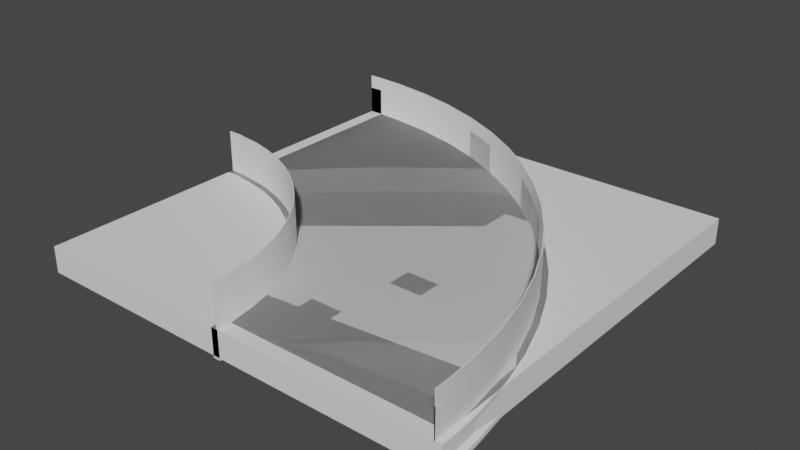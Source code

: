 # Source: TransportPowerTurn5ft.blend  (saved by Blender 3.1.7; exported with 4.5.12 LTS)
import bpy
from mathutils import Matrix  # noqa: F401  (used for matrix-valued properties, if any)

bpy.ops.wm.read_factory_settings(use_empty=True)
scene = bpy.context.scene
scene.name = 'Scene'

# ---- collections
col_collection = bpy.data.collections.new('Collection'); scene.collection.children.link(col_collection)

# ---- node groups
ng_auto_smooth = bpy.data.node_groups.new('Auto Smooth', 'GeometryNodeTree')
_s = ng_auto_smooth.interface.new_socket(name='Geometry', in_out='OUTPUT', socket_type='NodeSocketGeometry')
_s = ng_auto_smooth.interface.new_socket(name='Geometry', in_out='INPUT', socket_type='NodeSocketGeometry')
_s = ng_auto_smooth.interface.new_socket(name='Angle', in_out='INPUT', socket_type='NodeSocketFloat')
_s.subtype = 'ANGLE'
_s.min_value = 0.0
_s.max_value = 3.142
ng_auto_smooth.is_modifier = True
_N = ng_auto_smooth.nodes; _L = ng_auto_smooth.links
n0 = _N.new('NodeGroupOutput'); n0.name = 'Group Output'; n0.location = (480, -100)
n1 = _N.new('NodeGroupInput'); n1.name = 'Group Input'; n1.location = (-420, -300)
n2 = _N.new('NodeGroupInput'); n2.name = 'Group Input.001'; n2.location = (-60, -100)
n3 = _N.new('GeometryNodeSetShadeSmooth'); n3.name = 'Set Shade Smooth'; n3.location = (120, -100)
n3.domain = 'EDGE'
n4 = _N.new('GeometryNodeSetShadeSmooth'); n4.name = 'Set Shade Smooth.001'; n4.location = (300, -100)
n5 = _N.new('GeometryNodeInputMeshEdgeAngle'); n5.name = 'Edge Angle'; n5.location = (-420, -220)
n6 = _N.new('GeometryNodeInputEdgeSmooth'); n6.name = 'Is Edge Smooth'; n6.location = (-60, -160)
n7 = _N.new('GeometryNodeInputShadeSmooth'); n7.name = 'Is Face Smooth'; n7.location = (-240, -340)
n8 = _N.new('FunctionNodeBooleanMath'); n8.name = 'Boolean Math'; n8.location = (-60, -220)
n9 = _N.new('FunctionNodeCompare'); n9.name = 'Compare'; n9.location = (-240, -180)
n9.operation = 'LESS_EQUAL'
_L.new(n5.outputs[0], n9.inputs[0])
_L.new(n4.outputs[0], n0.inputs[0])
_L.new(n1.outputs[1], n9.inputs[1])
_L.new(n9.outputs[0], n8.inputs[0])
_L.new(n7.outputs[0], n8.inputs[1])
_L.new(n2.outputs[0], n3.inputs[0])
_L.new(n6.outputs[0], n3.inputs[1])
_L.new(n3.outputs[0], n4.inputs[0])
_L.new(n8.outputs[0], n3.inputs[2])
n0.is_active_output = True

# ---- world
world_world = bpy.data.worlds.new('World'); scene.world = world_world
world_world.use_nodes = True; world_world.node_tree.nodes.clear()
_N = world_world.node_tree.nodes; _L = world_world.node_tree.links
n0 = _N.new('ShaderNodeOutputWorld'); n0.name = 'World Output'; n0.location = (300, 300)
n1 = _N.new('ShaderNodeBackground'); n1.name = 'Background'; n1.location = (10, 300)
n1.inputs[0].default_value = (0.05088, 0.05088, 0.05088, 1.0)
_L.new(n1.outputs[0], n0.inputs[0])
n0.is_active_output = True
world_world.color = (0.05088, 0.05088, 0.05088)
world_world.use_sun_shadow = False
world_world.sun_shadow_jitter_overblur = 0.0

# ---- meshes
me_cylinder_001 = bpy.data.meshes.new('Cylinder.001')
me_cylinder_001.from_pydata([(0.1001, 1.524, -0.2032), (0.1001, 1.524, 7.451e-08), (0.1492, 1.515, -0.2032), (0.1492, 1.515, 9.686e-08), (0.297, 1.493, -0.2032), (0.297, 1.493, 9.686e-08), (0.4419, 1.457, -0.2032), (0.4419, 1.457, 9.686e-08), (0.5825, 1.406, -0.2032), (0.5825, 1.406, 9.686e-08), (0.7175, 1.342, -0.2032), (0.7175, 1.342, 9.686e-08), (0.8457, 1.266, -0.2032), (0.8457, 1.266, 9.686e-08), (0.9656, 1.177, -0.2032), (0.9656, 1.177, 9.686e-08), (1.076, 1.076, -0.2032), (1.076, 1.076, 9.686e-08), (1.177, 0.9656, -0.2032), (1.177, 0.9656, 9.686e-08), (1.266, 0.8457, -0.2032), (1.266, 0.8457, 9.686e-08), (1.342, 0.7175, -0.2032), (1.342, 0.7175, 9.686e-08), (1.406, 0.5825, -0.2032), (1.406, 0.5825, 9.686e-08), (1.457, 0.4419, -0.2032), (1.457, 0.4419, 9.686e-08), (1.493, 0.297, -0.2032), (1.493, 0.297, 9.686e-08), (1.515, 0.1492, -0.2032), (1.515, 0.1492, 9.686e-08), (1.522, 0.1001, -0.2032), (1.522, 0.1001, 1.043e-07), (0.1001, 3.048, -0.2032), (0.2988, 3.033, -0.2032), (0.2988, 3.033, 9.686e-08), (0.1001, 3.048, 1.192e-07), (0.5946, 2.989, -0.2032), (0.5946, 2.989, 9.686e-08), (0.8848, 2.917, -0.2032), (0.8848, 2.917, 9.686e-08), (1.166, 2.816, -0.2032), (1.166, 2.816, 9.686e-08), (1.437, 2.688, -0.2032), (1.437, 2.688, 9.686e-08), (1.693, 2.534, -0.2032), (1.693, 2.534, 9.686e-08), (1.934, 2.356, -0.2032), (1.934, 2.356, 9.686e-08), (2.155, 2.155, -0.2032), (2.155, 2.155, 9.686e-08), (2.356, 1.934, -0.2032), (2.356, 1.934, 9.686e-08), (2.534, 1.693, -0.2032), (2.534, 1.693, 9.686e-08), (2.688, 1.437, -0.2032), (2.688, 1.437, 9.686e-08), (2.816, 1.166, -0.2032), (2.816, 1.166, 9.686e-08), (2.917, 0.8848, -0.2032), (2.917, 0.8848, 9.686e-08), (2.989, 0.5946, -0.2032), (2.989, 0.5946, 9.686e-08), (3.033, 0.2988, -0.2032), (3.033, 0.2988, 9.686e-08), (3.048, 0.1001, -0.2032), (3.048, 0.1001, 8.196e-08), (0.06531, 3.048, -0.1971), (0.06531, 1.524, -0.1971), (0.03475, 3.048, -0.1794), (0.03475, 1.524, -0.1794), (0.01207, 3.048, -0.1524), (0.01207, 1.524, -0.1524), (3.003e-06, 3.048, -0.1192), (3.003e-06, 1.524, -0.1192), (3.01e-06, 3.048, -0.08396), (3.01e-06, 1.524, -0.08396), (0.01207, 3.048, -0.0508), (0.01207, 1.524, -0.0508), (0.03475, 3.048, -0.02377), (0.03475, 1.524, -0.02377), (0.06531, 3.048, -0.006127), (0.06531, 1.524, -0.006127), (1.522, 0.06531, -0.1971), (3.048, 0.06531, -0.1971), (1.522, 0.03475, -0.1794), (3.048, 0.03475, -0.1794), (1.522, 0.01207, -0.1524), (3.048, 0.01207, -0.1524), (1.522, 3.401e-06, -0.1192), (3.048, 3.461e-06, -0.1192), (1.522, 3.401e-06, -0.08396), (3.048, 3.461e-06, -0.08396), (1.522, 0.01207, -0.0508), (3.048, 0.01207, -0.0508), (1.522, 0.03475, -0.02377), (3.048, 0.03475, -0.02377), (1.522, 0.06531, -0.006127), (3.048, 0.06531, -0.006127)], [], [(2, 0, 34, 35), (1, 3, 36, 37), (4, 2, 35, 38), (3, 5, 39, 36), (6, 4, 38, 40), (5, 7, 41, 39), (8, 6, 40, 42), (7, 9, 43, 41), (10, 8, 42, 44), (9, 11, 45, 43), (12, 10, 44, 46), (11, 13, 47, 45), (14, 12, 46, 48), (13, 15, 49, 47), (16, 14, 48, 50), (15, 17, 51, 49), (18, 16, 50, 52), (17, 19, 53, 51), (20, 18, 52, 54), (19, 21, 55, 53), (22, 20, 54, 56), (21, 23, 57, 55), (24, 22, 56, 58), (23, 25, 59, 57), (26, 24, 58, 60), (25, 27, 61, 59), (28, 26, 60, 62), (27, 29, 63, 61), (30, 28, 62, 64), (29, 31, 65, 63), (32, 30, 64, 66), (31, 33, 67, 65), (34, 0, 69, 68), (68, 69, 71, 70), (70, 71, 73, 72), (72, 73, 75, 74), (74, 75, 77, 76), (76, 77, 79, 78), (78, 79, 81, 80), (80, 81, 83, 82), (82, 83, 1, 37), (32, 66, 85, 84), (84, 85, 87, 86), (86, 87, 89, 88), (88, 89, 91, 90), (90, 91, 93, 92), (92, 93, 95, 94), (94, 95, 97, 96), (96, 97, 99, 98), (98, 99, 67, 33)])
me_cylinder_001.polygons.foreach_set('use_smooth', [True] * 50)
_uv = me_cylinder_001.uv_layers.new(name='UVMap')
_uv.uv.foreach_set('vector', [1.0, 0.3, 1.0, 0.32, 0.0, 0.32, 0.0, 0.3, 1.0, 0.5, 1.0, 0.52, 0.0, 0.52, 7.128e-05, 0.5, 1.0, 0.28, 1.0, 0.3, 0.0, 0.3, 0.0, 0.28, 1.0, 0.52, 1.0, 0.54, 0.0, 0.54, 0.0, 0.52, 1.0, 0.26, 1.0, 0.28, 0.0, 0.28, 0.0, 0.26, 1.0, 0.54, 1.0, 0.56, 0.0, 0.56, 0.0, 0.54, 1.0, 0.24, 1.0, 0.26, 0.0, 0.26, 0.0, 0.24, 1.0, 0.56, 1.0, 0.58, 0.0, 0.58, 0.0, 0.56, 1.0, 0.22, 1.0, 0.24, 0.0, 0.24, 0.0, 0.22, 1.0, 0.58, 1.0, 0.6, 0.0, 0.6, 0.0, 0.58, 1.0, 0.2, 1.0, 0.22, 0.0, 0.22, 0.0, 0.2, 1.0, 0.6, 1.0, 0.62, 0.0, 0.62, 0.0, 0.6, 1.0, 0.18, 1.0, 0.2, 0.0, 0.2, 0.0, 0.18, 1.0, 0.62, 1.0, 0.64, 0.0, 0.64, 0.0, 0.62, 1.0, 0.16, 1.0, 0.18, 0.0, 0.18, 0.0, 0.16, 1.0, 0.64, 1.0, 0.66, 0.0, 0.66, 0.0, 0.64, 1.0, 0.14, 1.0, 0.16, 0.0, 0.16, 0.0, 0.14, 1.0, 0.66, 1.0, 0.68, 0.0, 0.68, 0.0, 0.66, 1.0, 0.12, 1.0, 0.14, 0.0, 0.14, 0.0, 0.12, 1.0, 0.68, 1.0, 0.7, 0.0, 0.7, 0.0, 0.68, 1.0, 0.1, 1.0, 0.12, 0.0, 0.12, 0.0, 0.1, 1.0, 0.7, 1.0, 0.72, 0.0, 0.72, 0.0, 0.7, 1.0, 0.08, 1.0, 0.1, 0.0, 0.1, 0.0, 0.08, 1.0, 0.72, 1.0, 0.74, 0.0, 0.74, 0.0, 0.72, 1.0, 0.06, 1.0, 0.08, 0.0, 0.08, 0.0, 0.06, 1.0, 0.74, 1.0, 0.76, 0.0, 0.76, 0.0, 0.74, 1.0, 0.04, 1.0, 0.06, 0.0, 0.06, 0.0, 0.04, 1.0, 0.76, 1.0, 0.78, 0.0, 0.78, 0.0, 0.76, 1.0, 0.02, 1.0, 0.04, 0.0, 0.04, 0.0, 0.02, 1.0, 0.78, 1.0, 0.8, 0.0, 0.8, 0.0, 0.78, 1.0, 0.0, 1.0, 0.02, 0.0, 0.02, 0.0, 0.0, 1.0, 0.8, 1.0, 0.82, 0.0, 0.82, 0.0, 0.8, 0.0, 0.32, 1.0, 0.32, 1.0, 0.34, 0.0, 0.34, 0.0, 0.34, 1.0, 0.34, 1.0, 0.36, 0.0, 0.36, 0.0, 0.36, 1.0, 0.36, 1.0, 0.38, 0.0, 0.38, 0.0, 0.38, 1.0, 0.38, 1.0, 0.4, 0.0, 0.4, 0.0, 0.4, 1.0, 0.4, 1.0, 0.42, 0.0, 0.42, 0.0, 0.42, 1.0, 0.42, 1.0, 0.44, 0.0, 0.44, 0.0, 0.44, 1.0, 0.44, 1.0, 0.46, 0.0, 0.46, 0.0, 0.46, 1.0, 0.46, 1.0, 0.48, 0.0, 0.48, 0.0, 0.48, 1.0, 0.48, 1.0, 0.5, 7.128e-05, 0.5, 1.0, 1.0, 0.0, 1.0, 0.0, 0.98, 1.0, 0.98, 1.0, 0.98, 0.0, 0.98, 0.0, 0.96, 1.0, 0.96, 1.0, 0.96, 0.0, 0.96, 0.0, 0.94, 1.0, 0.94, 1.0, 0.94, 0.0, 0.94, 0.0, 0.92, 1.0, 0.92, 1.0, 0.92, 0.0, 0.92, 0.0, 0.9, 1.0, 0.9, 1.0, 0.9, 0.0, 0.9, 0.0, 0.88, 1.0, 0.88, 1.0, 0.88, 0.0, 0.88, 0.0, 0.86, 1.0, 0.86, 1.0, 0.86, 0.0, 0.86, 0.0, 0.84, 1.0, 0.84, 1.0, 0.84, 0.0, 0.84, 0.0, 0.82, 1.0, 0.82])
me_cylinder_001.use_remesh_fix_poles = True
me_cylinder_001.use_remesh_preserve_attributes = False
me_cylinder_001.update()
me_cylinder_003 = bpy.data.meshes.new('Cylinder.003')
me_cylinder_003.from_pydata([(0.05331, 1.525, -0.2032), (0.05331, 1.525, -0.001465), (0.5907, 1.426, -0.2032), (0.5907, 1.426, -0.001465), (1.091, 1.091, -0.2032), (1.091, 1.091, -0.001465), (1.426, 0.5907, -0.2032), (1.426, 0.5907, -0.001465), (1.529, 0.05807, -0.2032), (1.529, 0.05807, -0.001465), (0.05331, 3.044, -0.2032), (1.166, 2.816, -0.2032), (1.166, 2.816, -0.001465), (0.05331, 3.044, -0.001465), (2.155, 2.155, -0.2032), (2.155, 2.155, -0.001465), (2.816, 1.166, -0.2032), (2.816, 1.166, -0.001465), (3.041, 0.05807, -0.2032), (3.041, 0.05807, -0.001465)], [], [(10, 13, 12, 11), (11, 12, 15, 14), (14, 15, 17, 16), (16, 17, 19, 18), (2, 0, 10, 11), (1, 3, 12, 13), (4, 2, 11, 14), (3, 5, 15, 12), (6, 4, 14, 16), (5, 7, 17, 15), (8, 6, 16, 18), (7, 9, 19, 17), (13, 10, 0, 1), (0, 2, 3, 1), (2, 4, 5, 3), (4, 6, 7, 5), (6, 8, 9, 7), (19, 9, 8, 18)])
_uv = me_cylinder_003.uv_layers.new(name='UVMap')
_uv.uv.foreach_set('vector', [1.0, 0.5, 1.0, 1.0, 0.9375, 1.0, 0.9375, 0.5, 0.9375, 0.5, 0.9375, 1.0, 0.875, 1.0, 0.875, 0.5, 0.875, 0.5, 0.875, 1.0, 0.8125, 1.0, 0.8125, 0.5, 0.8125, 0.5, 0.8125, 1.0, 0.75, 1.0, 0.75, 0.5, 0.7965, 0.3623, 0.75, 0.3715, 0.75, 0.49, 0.8418, 0.4717, 0.25, 0.3715, 0.2965, 0.3623, 0.3418, 0.4717, 0.25, 0.49, 0.8359, 0.3359, 0.7965, 0.3623, 0.8418, 0.4717, 0.9197, 0.4197, 0.2965, 0.3623, 0.3359, 0.3359, 0.4197, 0.4197, 0.3418, 0.4717, 0.8623, 0.2965, 0.8359, 0.3359, 0.9197, 0.4197, 0.9717, 0.3418, 0.3359, 0.3359, 0.3623, 0.2965, 0.4717, 0.3418, 0.4197, 0.4197, 0.8715, 0.25, 0.8623, 0.2965, 0.9717, 0.3418, 0.99, 0.25, 0.3623, 0.2965, 0.3715, 0.25, 0.49, 0.25, 0.4717, 0.3418, 0.25, 0.49, 0.75, 0.49, 0.75, 0.3715, 0.25, 0.3715, 0.75, 0.3715, 0.7965, 0.3623, 0.2965, 0.3623, 0.25, 0.3715, 0.7965, 0.3623, 0.8359, 0.3359, 0.3359, 0.3359, 0.2965, 0.3623, 0.8359, 0.3359, 0.8623, 0.2965, 0.3623, 0.2965, 0.3359, 0.3359, 0.8623, 0.2965, 0.8715, 0.25, 0.3715, 0.25, 0.3623, 0.2965, 0.49, 0.25, 0.3715, 0.25, 0.8715, 0.25, 0.99, 0.25])
me_cylinder_003.use_remesh_fix_poles = True
me_cylinder_003.use_remesh_preserve_attributes = False
me_cylinder_003.update()
me_cylinder_002 = bpy.data.meshes.new('Cylinder.002')
me_cylinder_002.from_pydata([(0.1001, 1.523, 7.45e-08), (0.1001, 1.523, 0.2032), (0.1492, 1.515, 1.043e-07), (0.1492, 1.515, 0.2032), (0.2969, 1.493, 1.043e-07), (0.2969, 1.493, 0.2032), (0.4418, 1.457, 1.043e-07), (0.4418, 1.457, 0.2032), (0.5825, 1.406, 1.043e-07), (0.5825, 1.406, 0.2032), (0.7175, 1.342, 1.043e-07), (0.7175, 1.342, 0.2032), (0.8456, 1.266, 1.043e-07), (0.8456, 1.266, 0.2032), (0.9656, 1.177, 1.043e-07), (0.9656, 1.177, 0.2032), (1.076, 1.076, 1.043e-07), (1.076, 1.076, 0.2032), (1.177, 0.9656, 1.043e-07), (1.177, 0.9656, 0.2032), (1.266, 0.8456, 1.043e-07), (1.266, 0.8456, 0.2032), (1.342, 0.7175, 1.043e-07), (1.342, 0.7175, 0.2032), (1.406, 0.5825, 1.043e-07), (1.406, 0.5825, 0.2032), (1.457, 0.4418, 1.043e-07), (1.457, 0.4418, 0.2032), (1.493, 0.2969, 1.043e-07), (1.493, 0.2969, 0.2032), (1.515, 0.1492, 1.043e-07), (1.515, 0.1492, 0.2032), (1.522, 0.1001, 1.043e-07), (1.522, 0.1001, 0.2032), (-3.725e-09, 1.523, 7.45e-08), (3.725e-09, 1.523, 0.2032), (1.522, 0.0, 1.043e-07), (1.522, 0.0, 0.2032), (0.1006, 1.53, 6.804e-08), (0.1006, 1.53, 0.2032), (0.1502, 1.521, 9.651e-08), (0.1502, 1.521, 0.2032), (0.2982, 1.499, 1.012e-07), (0.2982, 1.499, 0.2032), (0.4437, 1.463, 1.027e-07), (0.4437, 1.463, 0.2032), (0.5849, 1.412, 1.059e-07), (0.5849, 1.412, 0.2032), (0.7205, 1.348, 1.074e-07), (0.7205, 1.348, 0.2032), (0.8491, 1.271, 1.027e-07), (0.8491, 1.271, 0.2032), (0.9696, 1.181, 9.962e-08), (0.9696, 1.181, 0.2032), (1.081, 1.081, 9.884e-08), (1.081, 1.081, 0.2032), (1.181, 0.9696, 1.027e-07), (1.181, 0.9696, 0.2032), (1.271, 0.8491, 1.07e-07), (1.271, 0.8491, 0.2032), (1.348, 0.7205, 1.074e-07), (1.348, 0.7205, 0.2032), (1.412, 0.5849, 1.068e-07), (1.412, 0.5849, 0.2032), (1.463, 0.4437, 1.068e-07), (1.463, 0.4437, 0.2032), (1.499, 0.2982, 1.055e-07), (1.499, 0.2982, 0.2032), (1.521, 0.1501, 1.043e-07), (1.521, 0.1501, 0.2032), (1.529, 0.1005, 1.043e-07), (1.529, 0.1005, 0.2032), (1.479e-05, 1.53, 7.096e-08), (1.479e-05, 1.53, 0.2032), (1.528, -1.703e-05, 1.043e-07), (1.528, -1.703e-05, 0.2032)], [], [(26, 28, 29, 27), (20, 22, 23, 21), (14, 16, 17, 15), (9, 8, 10, 11), (0, 2, 3, 1), (2, 4, 5, 3), (30, 32, 33, 31), (28, 30, 31, 29), (24, 26, 27, 25), (22, 24, 25, 23), (18, 20, 21, 19), (16, 18, 19, 17), (12, 14, 15, 13), (10, 12, 13, 11), (9, 7, 6, 8), (4, 6, 7, 5), (0, 1, 35, 34), (33, 32, 36, 37), (64, 65, 67, 66), (58, 59, 61, 60), (52, 53, 55, 54), (47, 49, 48, 46), (38, 39, 41, 40), (40, 41, 43, 42), (68, 69, 71, 70), (66, 67, 69, 68), (62, 63, 65, 64), (60, 61, 63, 62), (56, 57, 59, 58), (54, 55, 57, 56), (50, 51, 53, 52), (48, 49, 51, 50), (47, 46, 44, 45), (42, 43, 45, 44), (38, 72, 73, 39), (71, 75, 74, 70), (1, 3, 41, 39), (3, 5, 43, 41), (5, 7, 45, 43), (7, 9, 47, 45), (9, 11, 49, 47), (11, 13, 51, 49), (13, 15, 53, 51), (15, 17, 55, 53), (17, 19, 57, 55), (19, 21, 59, 57), (21, 23, 61, 59), (23, 25, 63, 61), (25, 27, 65, 63), (27, 29, 67, 65), (29, 31, 69, 67), (31, 33, 71, 69), (34, 35, 73, 72), (35, 1, 39, 73), (37, 36, 74, 75), (33, 37, 75, 71)])
me_cylinder_002.polygons.foreach_set('use_smooth', [True] * 56)
_uv = me_cylinder_002.uv_layers.new(name='UVMap')
_uv.uv.foreach_set('vector', [0.8647, 0.2848, 0.8676, 0.2734, 0.3676, 0.2734, 0.3647, 0.2848, 0.8497, 0.3166, 0.8557, 0.3065, 0.3557, 0.3065, 0.3497, 0.3166, 0.826, 0.3426, 0.8348, 0.3348, 0.3348, 0.3348, 0.326, 0.3426, 0.2959, 0.3607, 0.7959, 0.3607, 0.8065, 0.3557, 0.3065, 0.3557, 0.75, 0.3699, 0.7617, 0.3693, 0.2617, 0.3693, 0.25, 0.3699, 0.7617, 0.3693, 0.7734, 0.3676, 0.2734, 0.3676, 0.2617, 0.3693, 0.8693, 0.2617, 0.8699, 0.25, 0.3699, 0.25, 0.3693, 0.2617, 0.8676, 0.2734, 0.8693, 0.2617, 0.3693, 0.2617, 0.3676, 0.2734, 0.8607, 0.2959, 0.8647, 0.2848, 0.3647, 0.2848, 0.3607, 0.2959, 0.8557, 0.3065, 0.8607, 0.2959, 0.3607, 0.2959, 0.3557, 0.3065, 0.8426, 0.326, 0.8497, 0.3166, 0.3497, 0.3166, 0.3426, 0.326, 0.8348, 0.3348, 0.8426, 0.326, 0.3426, 0.326, 0.3348, 0.3348, 0.8166, 0.3497, 0.826, 0.3426, 0.326, 0.3426, 0.3166, 0.3497, 0.8065, 0.3557, 0.8166, 0.3497, 0.3166, 0.3497, 0.3065, 0.3557, 0.2959, 0.3607, 0.2848, 0.3647, 0.7848, 0.3647, 0.7959, 0.3607, 0.7734, 0.3676, 0.7848, 0.3647, 0.2848, 0.3647, 0.2734, 0.3676, 0.75, 0.3699, 0.25, 0.3699, 0.25, 0.3699, 0.75, 0.3699, 0.3699, 0.25, 0.8699, 0.25, 0.8699, 0.25, 0.3699, 0.25, 0.8647, 0.2848, 0.3647, 0.2848, 0.3676, 0.2734, 0.8676, 0.2734, 0.8497, 0.3166, 0.3497, 0.3166, 0.3557, 0.3065, 0.8557, 0.3065, 0.826, 0.3426, 0.326, 0.3426, 0.3348, 0.3348, 0.8348, 0.3348, 0.2959, 0.3607, 0.3065, 0.3557, 0.8065, 0.3557, 0.7959, 0.3607, 0.75, 0.3699, 0.25, 0.3699, 0.2617, 0.3693, 0.7617, 0.3693, 0.7617, 0.3693, 0.2617, 0.3693, 0.2734, 0.3676, 0.7734, 0.3676, 0.8693, 0.2617, 0.3693, 0.2617, 0.3699, 0.25, 0.8699, 0.25, 0.8676, 0.2734, 0.3676, 0.2734, 0.3693, 0.2617, 0.8693, 0.2617, 0.8607, 0.2959, 0.3607, 0.2959, 0.3647, 0.2848, 0.8647, 0.2848, 0.8557, 0.3065, 0.3557, 0.3065, 0.3607, 0.2959, 0.8607, 0.2959, 0.8426, 0.326, 0.3426, 0.326, 0.3497, 0.3166, 0.8497, 0.3166, 0.8348, 0.3348, 0.3348, 0.3348, 0.3426, 0.326, 0.8426, 0.326, 0.8166, 0.3497, 0.3166, 0.3497, 0.326, 0.3426, 0.826, 0.3426, 0.8065, 0.3557, 0.3065, 0.3557, 0.3166, 0.3497, 0.8166, 0.3497, 0.2959, 0.3607, 0.7959, 0.3607, 0.7848, 0.3647, 0.2848, 0.3647, 0.7734, 0.3676, 0.2734, 0.3676, 0.2848, 0.3647, 0.7848, 0.3647, 0.75, 0.3699, 0.75, 0.3699, 0.25, 0.3699, 0.25, 0.3699, 0.3699, 0.25, 0.3699, 0.25, 0.8699, 0.25, 0.8699, 0.25, 0.25, 0.3699, 0.2617, 0.3693, 0.2617, 0.3693, 0.25, 0.3699, 0.2617, 0.3693, 0.2734, 0.3676, 0.2734, 0.3676, 0.2617, 0.3693, 0.2734, 0.3676, 0.2848, 0.3647, 0.2848, 0.3647, 0.2734, 0.3676, 0.2848, 0.3647, 0.2959, 0.3607, 0.2959, 0.3607, 0.2848, 0.3647, 0.2959, 0.3607, 0.3065, 0.3557, 0.3065, 0.3557, 0.2959, 0.3607, 0.3065, 0.3557, 0.3166, 0.3497, 0.3166, 0.3497, 0.3065, 0.3557, 0.3166, 0.3497, 0.326, 0.3426, 0.326, 0.3426, 0.3166, 0.3497, 0.326, 0.3426, 0.3348, 0.3348, 0.3348, 0.3348, 0.326, 0.3426, 0.3348, 0.3348, 0.3426, 0.326, 0.3426, 0.326, 0.3348, 0.3348, 0.3426, 0.326, 0.3497, 0.3166, 0.3497, 0.3166, 0.3426, 0.326, 0.3497, 0.3166, 0.3557, 0.3065, 0.3557, 0.3065, 0.3497, 0.3166, 0.3557, 0.3065, 0.3607, 0.2959, 0.3607, 0.2959, 0.3557, 0.3065, 0.3607, 0.2959, 0.3647, 0.2848, 0.3647, 0.2848, 0.3607, 0.2959, 0.3647, 0.2848, 0.3676, 0.2734, 0.3676, 0.2734, 0.3647, 0.2848, 0.3676, 0.2734, 0.3693, 0.2617, 0.3693, 0.2617, 0.3676, 0.2734, 0.3693, 0.2617, 0.3699, 0.25, 0.3699, 0.25, 0.3693, 0.2617, 0.75, 0.3699, 0.25, 0.3699, 0.25, 0.3699, 0.75, 0.3699, 0.25, 0.3699, 0.25, 0.3699, 0.25, 0.3699, 0.25, 0.3699, 0.3699, 0.25, 0.8699, 0.25, 0.8699, 0.25, 0.3699, 0.25, 0.3699, 0.25, 0.3699, 0.25, 0.3699, 0.25, 0.3699, 0.25])
me_cylinder_002.use_remesh_fix_poles = True
me_cylinder_002.use_remesh_preserve_attributes = False
me_cylinder_002.update()
me_cylinder_004 = bpy.data.meshes.new('Cylinder.004')
me_cylinder_004.from_pydata([(0.09975, 1.519, 7.427e-08), (0.09975, 1.519, 0.3039), (0.1487, 1.51, 1.04e-07), (0.1487, 1.51, 0.3039), (0.296, 1.488, 1.04e-07), (0.296, 1.488, 0.3039), (0.4405, 1.452, 1.04e-07), (0.4405, 1.452, 0.3039), (0.5807, 1.402, 1.04e-07), (0.5807, 1.402, 0.3039), (0.7153, 1.338, 1.04e-07), (0.7153, 1.338, 0.3039), (0.843, 1.262, 1.04e-07), (0.843, 1.262, 0.3039), (0.9627, 1.173, 1.04e-07), (0.9627, 1.173, 0.3039), (1.073, 1.073, 1.04e-07), (1.073, 1.073, 0.3039), (1.173, 0.9627, 1.04e-07), (1.173, 0.9627, 0.3039), (1.262, 0.843, 1.04e-07), (1.262, 0.843, 0.3039), (1.338, 0.7153, 1.04e-07), (1.338, 0.7153, 0.3039), (1.402, 0.5807, 1.04e-07), (1.402, 0.5807, 0.3039), (1.452, 0.4405, 1.04e-07), (1.452, 0.4405, 0.3039), (1.488, 0.296, 1.04e-07), (1.488, 0.296, 0.3039), (1.51, 0.1487, 1.04e-07), (1.51, 0.1487, 0.3039), (1.518, 0.09975, 1.04e-07), (1.518, 0.09975, 0.3039), (-3.725e-09, 1.519, 7.427e-08), (3.725e-09, 1.519, 0.3039), (1.517, 0.0, 1.04e-07), (1.517, 0.0, 0.3039), (0.1003, 1.525, 7.308e-08), (0.1003, 1.525, 0.3039), (0.1497, 1.516, 1.024e-07), (0.1497, 1.516, 0.3039), (0.2973, 1.495, 1.04e-07), (0.2973, 1.495, 0.3039), (0.4423, 1.458, 1.029e-07), (0.4423, 1.458, 0.3039), (0.5831, 1.408, 1.061e-07), (0.5831, 1.408, 0.3039), (0.7183, 1.344, 1.061e-07), (0.7183, 1.344, 0.3039), (0.8466, 1.267, 1.029e-07), (0.8466, 1.267, 0.3039), (0.9667, 1.178, 1.029e-07), (0.9667, 1.178, 0.3039), (1.077, 1.077, 1.014e-07), (1.077, 1.077, 0.3039), (1.178, 0.9667, 1.035e-07), (1.178, 0.9667, 0.3039), (1.267, 0.8466, 1.063e-07), (1.267, 0.8466, 0.3039), (1.344, 0.7183, 1.061e-07), (1.344, 0.7183, 0.3039), (1.408, 0.5831, 1.056e-07), (1.408, 0.5831, 0.3039), (1.458, 0.4423, 1.054e-07), (1.458, 0.4423, 0.3039), (1.495, 0.2973, 1.046e-07), (1.495, 0.2973, 0.3039), (1.516, 0.1497, 1.04e-07), (1.516, 0.1497, 0.3039), (1.524, 0.1002, 1.04e-07), (1.524, 0.1002, 0.3039), (1.479e-05, 1.525, 7.503e-08), (1.479e-05, 1.525, 0.3039), (1.524, -1.703e-05, 1.04e-07), (1.524, -1.703e-05, 0.3039)], [], [(26, 28, 29, 27), (20, 22, 23, 21), (14, 16, 17, 15), (9, 8, 10, 11), (0, 2, 3, 1), (2, 4, 5, 3), (30, 32, 33, 31), (28, 30, 31, 29), (24, 26, 27, 25), (22, 24, 25, 23), (18, 20, 21, 19), (16, 18, 19, 17), (12, 14, 15, 13), (10, 12, 13, 11), (9, 7, 6, 8), (4, 6, 7, 5), (0, 1, 35, 34), (33, 32, 36, 37), (64, 65, 67, 66), (58, 59, 61, 60), (52, 53, 55, 54), (47, 49, 48, 46), (38, 39, 41, 40), (40, 41, 43, 42), (68, 69, 71, 70), (66, 67, 69, 68), (62, 63, 65, 64), (60, 61, 63, 62), (56, 57, 59, 58), (54, 55, 57, 56), (50, 51, 53, 52), (48, 49, 51, 50), (47, 46, 44, 45), (42, 43, 45, 44), (38, 72, 73, 39), (71, 75, 74, 70), (1, 3, 41, 39), (3, 5, 43, 41), (5, 7, 45, 43), (7, 9, 47, 45), (9, 11, 49, 47), (11, 13, 51, 49), (13, 15, 53, 51), (15, 17, 55, 53), (17, 19, 57, 55), (19, 21, 59, 57), (21, 23, 61, 59), (23, 25, 63, 61), (25, 27, 65, 63), (27, 29, 67, 65), (29, 31, 69, 67), (31, 33, 71, 69), (34, 35, 73, 72), (35, 1, 39, 73), (37, 36, 74, 75), (33, 37, 75, 71)])
me_cylinder_004.polygons.foreach_set('use_smooth', [True] * 56)
_uv = me_cylinder_004.uv_layers.new(name='UVMap')
_uv.uv.foreach_set('vector', [0.8647, 0.2848, 0.8676, 0.2734, 0.3676, 0.2734, 0.3647, 0.2848, 0.8497, 0.3166, 0.8557, 0.3065, 0.3557, 0.3065, 0.3497, 0.3166, 0.826, 0.3426, 0.8348, 0.3348, 0.3348, 0.3348, 0.326, 0.3426, 0.2959, 0.3607, 0.7959, 0.3607, 0.8065, 0.3557, 0.3065, 0.3557, 0.75, 0.3699, 0.7617, 0.3693, 0.2617, 0.3693, 0.25, 0.3699, 0.7617, 0.3693, 0.7734, 0.3676, 0.2734, 0.3676, 0.2617, 0.3693, 0.8693, 0.2617, 0.8699, 0.25, 0.3699, 0.25, 0.3693, 0.2617, 0.8676, 0.2734, 0.8693, 0.2617, 0.3693, 0.2617, 0.3676, 0.2734, 0.8607, 0.2959, 0.8647, 0.2848, 0.3647, 0.2848, 0.3607, 0.2959, 0.8557, 0.3065, 0.8607, 0.2959, 0.3607, 0.2959, 0.3557, 0.3065, 0.8426, 0.326, 0.8497, 0.3166, 0.3497, 0.3166, 0.3426, 0.326, 0.8348, 0.3348, 0.8426, 0.326, 0.3426, 0.326, 0.3348, 0.3348, 0.8166, 0.3497, 0.826, 0.3426, 0.326, 0.3426, 0.3166, 0.3497, 0.8065, 0.3557, 0.8166, 0.3497, 0.3166, 0.3497, 0.3065, 0.3557, 0.2959, 0.3607, 0.2848, 0.3647, 0.7848, 0.3647, 0.7959, 0.3607, 0.7734, 0.3676, 0.7848, 0.3647, 0.2848, 0.3647, 0.2734, 0.3676, 0.75, 0.3699, 0.25, 0.3699, 0.25, 0.3699, 0.75, 0.3699, 0.3699, 0.25, 0.8699, 0.25, 0.8699, 0.25, 0.3699, 0.25, 0.8647, 0.2848, 0.3647, 0.2848, 0.3676, 0.2734, 0.8676, 0.2734, 0.8497, 0.3166, 0.3497, 0.3166, 0.3557, 0.3065, 0.8557, 0.3065, 0.826, 0.3426, 0.326, 0.3426, 0.3348, 0.3348, 0.8348, 0.3348, 0.2959, 0.3607, 0.3065, 0.3557, 0.8065, 0.3557, 0.7959, 0.3607, 0.75, 0.3699, 0.25, 0.3699, 0.2617, 0.3693, 0.7617, 0.3693, 0.7617, 0.3693, 0.2617, 0.3693, 0.2734, 0.3676, 0.7734, 0.3676, 0.8693, 0.2617, 0.3693, 0.2617, 0.3699, 0.25, 0.8699, 0.25, 0.8676, 0.2734, 0.3676, 0.2734, 0.3693, 0.2617, 0.8693, 0.2617, 0.8607, 0.2959, 0.3607, 0.2959, 0.3647, 0.2848, 0.8647, 0.2848, 0.8557, 0.3065, 0.3557, 0.3065, 0.3607, 0.2959, 0.8607, 0.2959, 0.8426, 0.326, 0.3426, 0.326, 0.3497, 0.3166, 0.8497, 0.3166, 0.8348, 0.3348, 0.3348, 0.3348, 0.3426, 0.326, 0.8426, 0.326, 0.8166, 0.3497, 0.3166, 0.3497, 0.326, 0.3426, 0.826, 0.3426, 0.8065, 0.3557, 0.3065, 0.3557, 0.3166, 0.3497, 0.8166, 0.3497, 0.2959, 0.3607, 0.7959, 0.3607, 0.7848, 0.3647, 0.2848, 0.3647, 0.7734, 0.3676, 0.2734, 0.3676, 0.2848, 0.3647, 0.7848, 0.3647, 0.75, 0.3699, 0.75, 0.3699, 0.25, 0.3699, 0.25, 0.3699, 0.3699, 0.25, 0.3699, 0.25, 0.8699, 0.25, 0.8699, 0.25, 0.25, 0.3699, 0.2617, 0.3693, 0.2617, 0.3693, 0.25, 0.3699, 0.2617, 0.3693, 0.2734, 0.3676, 0.2734, 0.3676, 0.2617, 0.3693, 0.2734, 0.3676, 0.2848, 0.3647, 0.2848, 0.3647, 0.2734, 0.3676, 0.2848, 0.3647, 0.2959, 0.3607, 0.2959, 0.3607, 0.2848, 0.3647, 0.2959, 0.3607, 0.3065, 0.3557, 0.3065, 0.3557, 0.2959, 0.3607, 0.3065, 0.3557, 0.3166, 0.3497, 0.3166, 0.3497, 0.3065, 0.3557, 0.3166, 0.3497, 0.326, 0.3426, 0.326, 0.3426, 0.3166, 0.3497, 0.326, 0.3426, 0.3348, 0.3348, 0.3348, 0.3348, 0.326, 0.3426, 0.3348, 0.3348, 0.3426, 0.326, 0.3426, 0.326, 0.3348, 0.3348, 0.3426, 0.326, 0.3497, 0.3166, 0.3497, 0.3166, 0.3426, 0.326, 0.3497, 0.3166, 0.3557, 0.3065, 0.3557, 0.3065, 0.3497, 0.3166, 0.3557, 0.3065, 0.3607, 0.2959, 0.3607, 0.2959, 0.3557, 0.3065, 0.3607, 0.2959, 0.3647, 0.2848, 0.3647, 0.2848, 0.3607, 0.2959, 0.3647, 0.2848, 0.3676, 0.2734, 0.3676, 0.2734, 0.3647, 0.2848, 0.3676, 0.2734, 0.3693, 0.2617, 0.3693, 0.2617, 0.3676, 0.2734, 0.3693, 0.2617, 0.3699, 0.25, 0.3699, 0.25, 0.3693, 0.2617, 0.75, 0.3699, 0.25, 0.3699, 0.25, 0.3699, 0.75, 0.3699, 0.25, 0.3699, 0.25, 0.3699, 0.25, 0.3699, 0.25, 0.3699, 0.3699, 0.25, 0.8699, 0.25, 0.8699, 0.25, 0.3699, 0.25, 0.3699, 0.25, 0.3699, 0.25, 0.3699, 0.25, 0.3699, 0.25])
me_cylinder_004.use_remesh_fix_poles = True
me_cylinder_004.use_remesh_preserve_attributes = False
me_cylinder_004.update()
me_cylinder_006 = bpy.data.meshes.new('Cylinder.006')
me_cylinder_006.from_pydata([(0.1003, 3.057, 1.195e-07), (0.2996, 3.042, 1.046e-07), (0.2996, 3.042, 0.2038), (0.1003, 3.057, 0.2038), (0.5963, 2.998, 1.046e-07), (0.5963, 2.998, 0.2038), (0.8873, 2.925, 1.046e-07), (0.8873, 2.925, 0.2038), (1.17, 2.824, 1.046e-07), (1.17, 2.824, 0.2038), (1.441, 2.696, 1.046e-07), (1.441, 2.696, 0.2038), (1.698, 2.542, 1.046e-07), (1.698, 2.542, 0.2038), (1.939, 2.363, 1.046e-07), (1.939, 2.363, 0.2038), (2.161, 2.161, 1.046e-07), (2.161, 2.161, 0.2038), (2.363, 1.939, 1.046e-07), (2.363, 1.939, 0.2038), (2.542, 1.698, 1.046e-07), (2.542, 1.698, 0.2038), (2.696, 1.441, 1.046e-07), (2.696, 1.441, 0.2038), (2.824, 1.17, 1.046e-07), (2.824, 1.17, 0.2038), (2.925, 0.8873, 1.046e-07), (2.925, 0.8873, 0.2038), (2.998, 0.5963, 1.046e-07), (2.998, 0.5963, 0.2038), (3.042, 0.2996, 1.046e-07), (3.042, 0.2996, 0.2038), (3.057, 0.1003, 8.966e-08), (3.057, 0.1003, 0.2038), (-3.725e-09, 3.057, 1.195e-07), (3.725e-09, 3.057, 0.2038), (3.057, 0.0, 8.966e-08), (3.057, 0.0, 0.2038), (0.1001, 3.05, 1.185e-07), (0.2989, 3.036, 1.046e-07), (0.2989, 3.036, 0.2038), (0.1001, 3.05, 0.2038), (0.5951, 2.992, 1.046e-07), (0.5951, 2.992, 0.2038), (0.8855, 2.919, 1.046e-07), (0.8855, 2.919, 0.2038), (1.167, 2.818, 1.046e-07), (1.167, 2.818, 0.2038), (1.438, 2.69, 1.046e-07), (1.438, 2.69, 0.2038), (1.695, 2.536, 1.046e-07), (1.695, 2.536, 0.2038), (1.935, 2.358, 1.046e-07), (1.935, 2.358, 0.2038), (2.157, 2.157, 1.046e-07), (2.157, 2.157, 0.2038), (2.358, 1.935, 1.046e-07), (2.358, 1.935, 0.2038), (2.536, 1.695, 1.046e-07), (2.536, 1.695, 0.2038), (2.69, 1.438, 1.046e-07), (2.69, 1.438, 0.2038), (2.818, 1.167, 1.046e-07), (2.818, 1.167, 0.2038), (2.919, 0.8855, 1.046e-07), (2.919, 0.8855, 0.2038), (2.992, 0.5951, 1.046e-07), (2.992, 0.5951, 0.2038), (3.036, 0.2989, 1.046e-07), (3.036, 0.2989, 0.2038), (3.05, 0.1001, 8.966e-08), (3.05, 0.1001, 0.2038), (-3.725e-09, 3.05, 1.174e-07), (3.725e-09, 3.05, 0.2038), (3.05, 0.0, 8.966e-08), (3.05, 0.0, 0.2038)], [], [(0, 3, 2, 1), (1, 2, 5, 4), (4, 5, 7, 6), (6, 7, 9, 8), (8, 9, 11, 10), (10, 11, 13, 12), (12, 13, 15, 14), (14, 15, 17, 16), (16, 17, 19, 18), (18, 19, 21, 20), (20, 21, 23, 22), (22, 23, 25, 24), (24, 25, 27, 26), (26, 27, 29, 28), (28, 29, 31, 30), (30, 31, 33, 32), (3, 0, 34, 35), (32, 33, 37, 36), (38, 39, 40, 41), (39, 42, 43, 40), (42, 44, 45, 43), (44, 46, 47, 45), (46, 48, 49, 47), (48, 50, 51, 49), (50, 52, 53, 51), (52, 54, 55, 53), (54, 56, 57, 55), (56, 58, 59, 57), (58, 60, 61, 59), (60, 62, 63, 61), (62, 64, 65, 63), (64, 66, 67, 65), (66, 68, 69, 67), (68, 70, 71, 69), (41, 73, 72, 38), (70, 74, 75, 71), (2, 3, 41, 40), (5, 2, 40, 43), (7, 5, 43, 45), (9, 7, 45, 47), (11, 9, 47, 49), (13, 11, 49, 51), (15, 13, 51, 53), (17, 15, 53, 55), (19, 17, 55, 57), (21, 19, 57, 59), (23, 21, 59, 61), (25, 23, 61, 63), (27, 25, 63, 65), (29, 27, 65, 67), (31, 29, 67, 69), (33, 31, 69, 71), (35, 34, 72, 73), (3, 35, 73, 41), (36, 37, 75, 74), (37, 33, 71, 75)])
me_cylinder_006.polygons.foreach_set('use_smooth', [True] * 56)
_uv = me_cylinder_006.uv_layers.new(name='UVMap')
_uv.uv.foreach_set('vector', [1.0, 0.5, 1.0, 1.0, 0.9844, 1.0, 0.9844, 0.5, 0.9844, 0.5, 0.9844, 1.0, 0.9688, 1.0, 0.9688, 0.5, 0.9688, 0.5, 0.9688, 1.0, 0.9531, 1.0, 0.9531, 0.5, 0.9531, 0.5, 0.9531, 1.0, 0.9375, 1.0, 0.9375, 0.5, 0.9375, 0.5, 0.9375, 1.0, 0.9219, 1.0, 0.9219, 0.5, 0.9219, 0.5, 0.9219, 1.0, 0.9062, 1.0, 0.9062, 0.5, 0.9062, 0.5, 0.9062, 1.0, 0.8906, 1.0, 0.8906, 0.5, 0.8906, 0.5, 0.8906, 1.0, 0.875, 1.0, 0.875, 0.5, 0.875, 0.5, 0.875, 1.0, 0.8594, 1.0, 0.8594, 0.5, 0.8594, 0.5, 0.8594, 1.0, 0.8438, 1.0, 0.8438, 0.5, 0.8438, 0.5, 0.8438, 1.0, 0.8281, 1.0, 0.8281, 0.5, 0.8281, 0.5, 0.8281, 1.0, 0.8125, 1.0, 0.8125, 0.5, 0.8125, 0.5, 0.8125, 1.0, 0.7969, 1.0, 0.7969, 0.5, 0.7969, 0.5, 0.7969, 1.0, 0.7812, 1.0, 0.7812, 0.5, 0.7812, 0.5, 0.7812, 1.0, 0.7656, 1.0, 0.7656, 0.5, 0.7656, 0.5, 0.7656, 1.0, 0.75, 1.0, 0.75, 0.5, 1.0, 1.0, 1.0, 0.5, 1.0, 0.5, 1.0, 1.0, 0.75, 0.5, 0.75, 1.0, 0.75, 1.0, 0.75, 0.5, 1.0, 0.5, 0.9844, 0.5, 0.9844, 1.0, 1.0, 1.0, 0.9844, 0.5, 0.9688, 0.5, 0.9688, 1.0, 0.9844, 1.0, 0.9688, 0.5, 0.9531, 0.5, 0.9531, 1.0, 0.9688, 1.0, 0.9531, 0.5, 0.9375, 0.5, 0.9375, 1.0, 0.9531, 1.0, 0.9375, 0.5, 0.9219, 0.5, 0.9219, 1.0, 0.9375, 1.0, 0.9219, 0.5, 0.9062, 0.5, 0.9062, 1.0, 0.9219, 1.0, 0.9062, 0.5, 0.8906, 0.5, 0.8906, 1.0, 0.9062, 1.0, 0.8906, 0.5, 0.875, 0.5, 0.875, 1.0, 0.8906, 1.0, 0.875, 0.5, 0.8594, 0.5, 0.8594, 1.0, 0.875, 1.0, 0.8594, 0.5, 0.8438, 0.5, 0.8438, 1.0, 0.8594, 1.0, 0.8438, 0.5, 0.8281, 0.5, 0.8281, 1.0, 0.8438, 1.0, 0.8281, 0.5, 0.8125, 0.5, 0.8125, 1.0, 0.8281, 1.0, 0.8125, 0.5, 0.7969, 0.5, 0.7969, 1.0, 0.8125, 1.0, 0.7969, 0.5, 0.7812, 0.5, 0.7812, 1.0, 0.7969, 1.0, 0.7812, 0.5, 0.7656, 0.5, 0.7656, 1.0, 0.7812, 1.0, 0.7656, 0.5, 0.75, 0.5, 0.75, 1.0, 0.7656, 1.0, 1.0, 1.0, 1.0, 1.0, 1.0, 0.5, 1.0, 0.5, 0.75, 0.5, 0.75, 0.5, 0.75, 1.0, 0.75, 1.0, 0.9844, 1.0, 1.0, 1.0, 1.0, 1.0, 0.9844, 1.0, 0.9688, 1.0, 0.9844, 1.0, 0.9844, 1.0, 0.9688, 1.0, 0.9531, 1.0, 0.9688, 1.0, 0.9688, 1.0, 0.9531, 1.0, 0.9375, 1.0, 0.9531, 1.0, 0.9531, 1.0, 0.9375, 1.0, 0.9219, 1.0, 0.9375, 1.0, 0.9375, 1.0, 0.9219, 1.0, 0.9062, 1.0, 0.9219, 1.0, 0.9219, 1.0, 0.9062, 1.0, 0.8906, 1.0, 0.9062, 1.0, 0.9062, 1.0, 0.8906, 1.0, 0.875, 1.0, 0.8906, 1.0, 0.8906, 1.0, 0.875, 1.0, 0.8594, 1.0, 0.875, 1.0, 0.875, 1.0, 0.8594, 1.0, 0.8438, 1.0, 0.8594, 1.0, 0.8594, 1.0, 0.8438, 1.0, 0.8281, 1.0, 0.8438, 1.0, 0.8438, 1.0, 0.8281, 1.0, 0.8125, 1.0, 0.8281, 1.0, 0.8281, 1.0, 0.8125, 1.0, 0.7969, 1.0, 0.8125, 1.0, 0.8125, 1.0, 0.7969, 1.0, 0.7812, 1.0, 0.7969, 1.0, 0.7969, 1.0, 0.7812, 1.0, 0.7656, 1.0, 0.7812, 1.0, 0.7812, 1.0, 0.7656, 1.0, 0.75, 1.0, 0.7656, 1.0, 0.7656, 1.0, 0.75, 1.0, 1.0, 1.0, 1.0, 0.5, 1.0, 0.5, 1.0, 1.0, 1.0, 1.0, 1.0, 1.0, 1.0, 1.0, 1.0, 1.0, 0.75, 0.5, 0.75, 1.0, 0.75, 1.0, 0.75, 0.5, 0.75, 1.0, 0.75, 1.0, 0.75, 1.0, 0.75, 1.0])
me_cylinder_006.use_remesh_fix_poles = True
me_cylinder_006.use_remesh_preserve_attributes = False
me_cylinder_006.update()
me_cylinder_010 = bpy.data.meshes.new('Cylinder.010')
me_cylinder_010.from_pydata([(0.1003, 3.056, 1.195e-07), (0.2996, 3.042, 1.046e-07), (0.2996, 3.042, 0.3056), (0.1003, 3.056, 0.3056), (0.5962, 2.998, 1.046e-07), (0.5962, 2.998, 0.3056), (0.8872, 2.925, 1.046e-07), (0.8872, 2.925, 0.3056), (1.17, 2.824, 1.046e-07), (1.17, 2.824, 0.3056), (1.441, 2.695, 1.046e-07), (1.441, 2.695, 0.3056), (1.698, 2.541, 1.046e-07), (1.698, 2.541, 0.3056), (1.939, 2.363, 1.046e-07), (1.939, 2.363, 0.3056), (2.161, 2.161, 1.046e-07), (2.161, 2.161, 0.3056), (2.363, 1.939, 1.046e-07), (2.363, 1.939, 0.3056), (2.541, 1.698, 1.046e-07), (2.541, 1.698, 0.3056), (2.695, 1.441, 1.046e-07), (2.695, 1.441, 0.3056), (2.824, 1.17, 1.046e-07), (2.824, 1.17, 0.3056), (2.925, 0.8872, 1.046e-07), (2.925, 0.8872, 0.3056), (2.998, 0.5962, 1.046e-07), (2.998, 0.5962, 0.3056), (3.042, 0.2996, 1.046e-07), (3.042, 0.2996, 0.3056), (3.056, 0.1003, 8.965e-08), (3.056, 0.1003, 0.3056), (-3.725e-09, 3.056, 1.195e-07), (3.725e-09, 3.056, 0.3056), (3.056, 0.0, 8.965e-08), (3.056, 0.0, 0.3056), (0.1001, 3.05, 1.188e-07), (0.2989, 3.035, 1.046e-07), (0.2989, 3.035, 0.3056), (0.1001, 3.05, 0.3056), (0.595, 2.991, 1.046e-07), (0.595, 2.991, 0.3056), (0.8853, 2.919, 1.046e-07), (0.8853, 2.919, 0.3056), (1.167, 2.818, 1.046e-07), (1.167, 2.818, 0.3056), (1.438, 2.69, 1.046e-07), (1.438, 2.69, 0.3056), (1.694, 2.536, 1.046e-07), (1.694, 2.536, 0.3056), (1.935, 2.358, 1.046e-07), (1.935, 2.358, 0.3056), (2.157, 2.157, 1.046e-07), (2.157, 2.157, 0.3056), (2.358, 1.935, 1.046e-07), (2.358, 1.935, 0.3056), (2.536, 1.694, 1.046e-07), (2.536, 1.694, 0.3056), (2.69, 1.438, 1.046e-07), (2.69, 1.438, 0.3056), (2.818, 1.167, 1.046e-07), (2.818, 1.167, 0.3056), (2.919, 0.8853, 1.046e-07), (2.919, 0.8853, 0.3056), (2.991, 0.595, 1.046e-07), (2.991, 0.595, 0.3056), (3.035, 0.2989, 1.046e-07), (3.035, 0.2989, 0.3056), (3.05, 0.1001, 8.965e-08), (3.05, 0.1001, 0.3056), (-3.725e-09, 3.05, 1.181e-07), (3.725e-09, 3.05, 0.3056), (3.05, 0.0, 8.965e-08), (3.05, 0.0, 0.3056)], [], [(0, 3, 2, 1), (1, 2, 5, 4), (4, 5, 7, 6), (6, 7, 9, 8), (8, 9, 11, 10), (10, 11, 13, 12), (12, 13, 15, 14), (14, 15, 17, 16), (16, 17, 19, 18), (18, 19, 21, 20), (20, 21, 23, 22), (22, 23, 25, 24), (24, 25, 27, 26), (26, 27, 29, 28), (28, 29, 31, 30), (30, 31, 33, 32), (3, 0, 34, 35), (32, 33, 37, 36), (38, 39, 40, 41), (39, 42, 43, 40), (42, 44, 45, 43), (44, 46, 47, 45), (46, 48, 49, 47), (48, 50, 51, 49), (50, 52, 53, 51), (52, 54, 55, 53), (54, 56, 57, 55), (56, 58, 59, 57), (58, 60, 61, 59), (60, 62, 63, 61), (62, 64, 65, 63), (64, 66, 67, 65), (66, 68, 69, 67), (68, 70, 71, 69), (41, 73, 72, 38), (70, 74, 75, 71), (2, 3, 41, 40), (5, 2, 40, 43), (7, 5, 43, 45), (9, 7, 45, 47), (11, 9, 47, 49), (13, 11, 49, 51), (15, 13, 51, 53), (17, 15, 53, 55), (19, 17, 55, 57), (21, 19, 57, 59), (23, 21, 59, 61), (25, 23, 61, 63), (27, 25, 63, 65), (29, 27, 65, 67), (31, 29, 67, 69), (33, 31, 69, 71), (35, 34, 72, 73), (3, 35, 73, 41), (36, 37, 75, 74), (37, 33, 71, 75)])
me_cylinder_010.polygons.foreach_set('use_smooth', [True] * 56)
_uv = me_cylinder_010.uv_layers.new(name='UVMap')
_uv.uv.foreach_set('vector', [1.0, 0.5, 1.0, 1.0, 0.9844, 1.0, 0.9844, 0.5, 0.9844, 0.5, 0.9844, 1.0, 0.9688, 1.0, 0.9688, 0.5, 0.9688, 0.5, 0.9688, 1.0, 0.9531, 1.0, 0.9531, 0.5, 0.9531, 0.5, 0.9531, 1.0, 0.9375, 1.0, 0.9375, 0.5, 0.9375, 0.5, 0.9375, 1.0, 0.9219, 1.0, 0.9219, 0.5, 0.9219, 0.5, 0.9219, 1.0, 0.9062, 1.0, 0.9062, 0.5, 0.9062, 0.5, 0.9062, 1.0, 0.8906, 1.0, 0.8906, 0.5, 0.8906, 0.5, 0.8906, 1.0, 0.875, 1.0, 0.875, 0.5, 0.875, 0.5, 0.875, 1.0, 0.8594, 1.0, 0.8594, 0.5, 0.8594, 0.5, 0.8594, 1.0, 0.8438, 1.0, 0.8438, 0.5, 0.8438, 0.5, 0.8438, 1.0, 0.8281, 1.0, 0.8281, 0.5, 0.8281, 0.5, 0.8281, 1.0, 0.8125, 1.0, 0.8125, 0.5, 0.8125, 0.5, 0.8125, 1.0, 0.7969, 1.0, 0.7969, 0.5, 0.7969, 0.5, 0.7969, 1.0, 0.7812, 1.0, 0.7812, 0.5, 0.7812, 0.5, 0.7812, 1.0, 0.7656, 1.0, 0.7656, 0.5, 0.7656, 0.5, 0.7656, 1.0, 0.75, 1.0, 0.75, 0.5, 1.0, 1.0, 1.0, 0.5, 1.0, 0.5, 1.0, 1.0, 0.75, 0.5, 0.75, 1.0, 0.75, 1.0, 0.75, 0.5, 1.0, 0.5, 0.9844, 0.5, 0.9844, 1.0, 1.0, 1.0, 0.9844, 0.5, 0.9688, 0.5, 0.9688, 1.0, 0.9844, 1.0, 0.9688, 0.5, 0.9531, 0.5, 0.9531, 1.0, 0.9688, 1.0, 0.9531, 0.5, 0.9375, 0.5, 0.9375, 1.0, 0.9531, 1.0, 0.9375, 0.5, 0.9219, 0.5, 0.9219, 1.0, 0.9375, 1.0, 0.9219, 0.5, 0.9062, 0.5, 0.9062, 1.0, 0.9219, 1.0, 0.9062, 0.5, 0.8906, 0.5, 0.8906, 1.0, 0.9062, 1.0, 0.8906, 0.5, 0.875, 0.5, 0.875, 1.0, 0.8906, 1.0, 0.875, 0.5, 0.8594, 0.5, 0.8594, 1.0, 0.875, 1.0, 0.8594, 0.5, 0.8438, 0.5, 0.8438, 1.0, 0.8594, 1.0, 0.8438, 0.5, 0.8281, 0.5, 0.8281, 1.0, 0.8438, 1.0, 0.8281, 0.5, 0.8125, 0.5, 0.8125, 1.0, 0.8281, 1.0, 0.8125, 0.5, 0.7969, 0.5, 0.7969, 1.0, 0.8125, 1.0, 0.7969, 0.5, 0.7812, 0.5, 0.7812, 1.0, 0.7969, 1.0, 0.7812, 0.5, 0.7656, 0.5, 0.7656, 1.0, 0.7812, 1.0, 0.7656, 0.5, 0.75, 0.5, 0.75, 1.0, 0.7656, 1.0, 1.0, 1.0, 1.0, 1.0, 1.0, 0.5, 1.0, 0.5, 0.75, 0.5, 0.75, 0.5, 0.75, 1.0, 0.75, 1.0, 0.9844, 1.0, 1.0, 1.0, 1.0, 1.0, 0.9844, 1.0, 0.9688, 1.0, 0.9844, 1.0, 0.9844, 1.0, 0.9688, 1.0, 0.9531, 1.0, 0.9688, 1.0, 0.9688, 1.0, 0.9531, 1.0, 0.9375, 1.0, 0.9531, 1.0, 0.9531, 1.0, 0.9375, 1.0, 0.9219, 1.0, 0.9375, 1.0, 0.9375, 1.0, 0.9219, 1.0, 0.9062, 1.0, 0.9219, 1.0, 0.9219, 1.0, 0.9062, 1.0, 0.8906, 1.0, 0.9062, 1.0, 0.9062, 1.0, 0.8906, 1.0, 0.875, 1.0, 0.8906, 1.0, 0.8906, 1.0, 0.875, 1.0, 0.8594, 1.0, 0.875, 1.0, 0.875, 1.0, 0.8594, 1.0, 0.8438, 1.0, 0.8594, 1.0, 0.8594, 1.0, 0.8438, 1.0, 0.8281, 1.0, 0.8438, 1.0, 0.8438, 1.0, 0.8281, 1.0, 0.8125, 1.0, 0.8281, 1.0, 0.8281, 1.0, 0.8125, 1.0, 0.7969, 1.0, 0.8125, 1.0, 0.8125, 1.0, 0.7969, 1.0, 0.7812, 1.0, 0.7969, 1.0, 0.7969, 1.0, 0.7812, 1.0, 0.7656, 1.0, 0.7812, 1.0, 0.7812, 1.0, 0.7656, 1.0, 0.75, 1.0, 0.7656, 1.0, 0.7656, 1.0, 0.75, 1.0, 1.0, 1.0, 1.0, 0.5, 1.0, 0.5, 1.0, 1.0, 1.0, 1.0, 1.0, 1.0, 1.0, 1.0, 1.0, 1.0, 0.75, 0.5, 0.75, 1.0, 0.75, 1.0, 0.75, 0.5, 0.75, 1.0, 0.75, 1.0, 0.75, 1.0, 0.75, 1.0])
me_cylinder_010.use_remesh_fix_poles = True
me_cylinder_010.use_remesh_preserve_attributes = False
me_cylinder_010.update()
me_cube = bpy.data.meshes.new('Cube')
me_cube.from_pydata([(0.0, 0.0, -0.1881), (0.0, 0.0, 0.0), (0.0, 3.048, -0.1881), (0.0, 3.048, 0.0), (3.048, 0.0, -0.1881), (3.048, 0.0, 0.0), (3.048, 3.048, -0.1881), (3.048, 3.048, 0.0)], [], [(0, 1, 3, 2), (2, 3, 7, 6), (6, 7, 5, 4), (4, 5, 1, 0), (2, 6, 4, 0), (7, 3, 1, 5)])
_uv = me_cube.uv_layers.new(name='UVMap')
_uv.uv.foreach_set('vector', [0.375, 0.0, 0.625, 0.0, 0.625, 0.25, 0.375, 0.25, 0.375, 0.25, 0.625, 0.25, 0.625, 0.5, 0.375, 0.5, 0.375, 0.5, 0.625, 0.5, 0.625, 0.75, 0.375, 0.75, 0.375, 0.75, 0.625, 0.75, 0.625, 1.0, 0.375, 1.0, 0.125, 0.5, 0.375, 0.5, 0.375, 0.75, 0.125, 0.75, 0.625, 0.5, 0.875, 0.5, 0.875, 0.75, 0.625, 0.75])
me_cube.use_remesh_fix_poles = True
me_cube.use_remesh_preserve_attributes = False
me_cube.update()
me_cylinder_009 = bpy.data.meshes.new('Cylinder.009')
me_cylinder_009.from_pydata([(0.09606, 1.463, -0.1737), (0.09606, 1.463, -0.02885), (0.1432, 1.454, -0.1737), (0.1432, 1.454, -0.02885), (0.2851, 1.433, -0.1737), (0.2851, 1.433, -0.02885), (0.4242, 1.398, -0.1737), (0.4242, 1.398, -0.02885), (0.5592, 1.35, -0.2025), (0.5592, 1.35, 9.298e-08), (0.6888, 1.289, -0.1737), (0.6888, 1.289, -0.02885), (0.8118, 1.215, -0.1737), (0.8118, 1.215, -0.02885), (0.927, 1.13, -0.1737), (0.927, 1.13, -0.02885), (1.033, 1.033, -0.1737), (1.033, 1.033, -0.02885), (1.13, 0.927, -0.1737), (1.13, 0.927, -0.02885), (1.215, 0.8118, -0.1737), (1.215, 0.8118, -0.02885), (1.289, 0.6888, -0.1737), (1.289, 0.6888, -0.02885), (1.35, 0.5592, -0.1737), (1.35, 0.5592, -0.02885), (1.398, 0.4242, -0.1737), (1.398, 0.4242, -0.02885), (1.433, 0.2851, -0.1737), (1.433, 0.2851, -0.02885), (1.454, 0.1432, -0.1737), (1.454, 0.1432, -0.02885), (1.461, 0.09606, -0.1737), (1.461, 0.09606, -0.02885), (0.02885, 1.463, -0.1737), (0.02885, 1.463, -0.02885), (1.461, 0.02885, -0.1737), (1.461, 0.02885, -0.02885), (0.1005, 1.513, -0.2025), (0.1005, 1.513, 7.677e-08), (0.1514, 1.504, -0.2025), (0.1514, 1.504, 1.06e-07), (0.295, 1.483, -0.2025), (0.295, 1.483, 9.298e-08), (0.4389, 1.447, -0.2025), (0.4389, 1.447, 7.993e-08), (0.5786, 1.397, -0.2025), (0.5786, 1.397, 9.298e-08), (0.7128, 1.334, -0.2025), (0.7128, 1.334, 7.993e-08), (0.8401, 1.257, -0.2025), (0.8401, 1.257, 6.688e-08), (0.9593, 1.169, -0.2025), (0.9593, 1.169, 6.036e-08), (1.069, 1.069, -0.2025), (1.069, 1.069, 5.384e-08), (1.169, 0.9593, -0.2025), (1.169, 0.9593, 7.993e-08), (1.257, 0.8401, -0.2025), (1.257, 0.8401, 1.191e-07), (1.334, 0.7128, -0.2025), (1.334, 0.7128, 1.223e-07), (1.397, 0.5786, -0.2025), (1.397, 0.5786, 1.126e-07), (1.447, 0.4389, -0.2025), (1.447, 0.4389, 1.109e-07), (1.483, 0.295, -0.2025), (1.483, 0.295, 1.011e-07), (1.504, 0.1507, -0.2025), (1.504, 0.1507, 9.283e-08), (1.512, 0.09982, -0.2025), (1.512, 0.09982, 9.998e-08), (-3.725e-09, 1.513, -0.2025), (3.725e-09, 1.513, 8.198e-08), (1.512, 0.0, -0.2025), (1.512, 0.0, 1.001e-07), (0.09606, 1.463, -0.2025), (0.1432, 1.454, -0.2025), (0.1432, 1.454, 9.298e-08), (0.09606, 1.463, 7.153e-08), (0.2851, 1.433, -0.2025), (0.2851, 1.433, 9.298e-08), (0.4242, 1.398, -0.2025), (0.4242, 1.398, 9.298e-08), (0.5592, 1.35, -0.1737), (0.5592, 1.35, -0.02885), (0.6888, 1.289, -0.2025), (0.6888, 1.289, 9.298e-08), (0.8118, 1.215, -0.2025), (0.8118, 1.215, 9.298e-08), (0.927, 1.13, -0.2025), (0.927, 1.13, 9.298e-08), (1.033, 1.033, -0.2025), (1.033, 1.033, 9.298e-08), (1.13, 0.927, -0.2025), (1.13, 0.927, 9.298e-08), (1.215, 0.8118, -0.2025), (1.215, 0.8118, 9.298e-08), (1.289, 0.6888, -0.2025), (1.289, 0.6888, 9.298e-08), (1.35, 0.5592, -0.2025), (1.35, 0.5592, 9.298e-08), (1.398, 0.4242, -0.2025), (1.398, 0.4242, 9.298e-08), (1.433, 0.2851, -0.2025), (1.433, 0.2851, 9.298e-08), (1.454, 0.1432, -0.2025), (1.454, 0.1432, 9.298e-08), (1.461, 0.09606, -0.2025), (1.461, 0.09606, 1.001e-07), (-3.725e-09, 1.463, -0.2025), (3.725e-09, 1.463, 7.153e-08), (1.461, 0.0, -0.2025), (1.461, 0.0, 1.001e-07), (0.5707, 1.378, -0.1535), (0.5707, 1.378, -0.05318), (1.491, 0.09803, -0.1535), (1.491, 0.09803, -0.05318), (1.484, 0.1462, -0.1535), (1.484, 0.1462, -0.05318), (1.463, 0.2909, -0.1535), (1.463, 0.2909, -0.05318), (1.427, 0.4329, -0.1535), (1.427, 0.4329, -0.05318), (1.378, 0.5707, -0.1535), (1.378, 0.5707, -0.05318), (1.315, 0.7029, -0.1535), (1.315, 0.7029, -0.05318), (1.24, 0.8285, -0.1535), (1.24, 0.8285, -0.05318), (1.153, 0.946, -0.1535), (1.153, 0.946, -0.05318), (1.054, 1.054, -0.1535), (1.054, 1.054, -0.05318), (0.946, 1.153, -0.1535), (0.946, 1.153, -0.05318), (0.8285, 1.24, -0.1535), (0.8285, 1.24, -0.05318), (0.7029, 1.315, -0.1535), (0.7029, 1.315, -0.05318), (0.09802, 1.493, -0.1535), (0.09802, 1.493, -0.05318), (0.1462, 1.484, -0.1535), (0.1462, 1.484, -0.05318), (0.2909, 1.463, -0.1535), (0.2909, 1.463, -0.05318), (0.4329, 1.427, -0.1535), (0.4329, 1.427, -0.05318), (0.05177, 1.493, -0.1535), (0.05177, 1.493, -0.05318), (1.491, 0.05065, -0.1535), (1.491, 0.05065, -0.05318)], [], [(7, 5, 145, 147), (18, 20, 128, 130), (33, 31, 119, 117), (4, 6, 146, 144), (19, 17, 133, 131), (30, 32, 116, 118), (5, 3, 143, 145), (16, 18, 130, 132), (31, 29, 121, 119), (2, 4, 144, 142), (17, 15, 135, 133), (28, 30, 118, 120), (3, 1, 141, 143), (14, 16, 132, 134), (29, 27, 123, 121), (0, 2, 142, 140), (15, 13, 137, 135), (26, 28, 120, 122), (38, 72, 73, 39), (71, 75, 74, 70), (77, 76, 38, 40), (79, 78, 41, 39), (80, 77, 40, 42), (78, 81, 43, 41), (82, 80, 42, 44), (81, 83, 45, 43), (8, 82, 44, 46), (83, 9, 47, 45), (86, 8, 46, 48), (9, 87, 49, 47), (88, 86, 48, 50), (87, 89, 51, 49), (90, 88, 50, 52), (89, 91, 53, 51), (92, 90, 52, 54), (91, 93, 55, 53), (94, 92, 54, 56), (93, 95, 57, 55), (96, 94, 56, 58), (95, 97, 59, 57), (98, 96, 58, 60), (97, 99, 61, 59), (100, 98, 60, 62), (99, 101, 63, 61), (102, 100, 62, 64), (101, 103, 65, 63), (104, 102, 64, 66), (103, 105, 67, 65), (106, 104, 66, 68), (105, 107, 69, 67), (108, 106, 68, 70), (107, 109, 71, 69), (110, 111, 73, 72), (76, 110, 72, 38), (111, 79, 39, 73), (113, 112, 74, 75), (109, 113, 75, 71), (112, 108, 70, 74), (2, 0, 76, 77), (1, 3, 78, 79), (4, 2, 77, 80), (3, 5, 81, 78), (6, 4, 80, 82), (5, 7, 83, 81), (84, 6, 82, 8), (7, 85, 9, 83), (10, 84, 8, 86), (85, 11, 87, 9), (12, 10, 86, 88), (11, 13, 89, 87), (14, 12, 88, 90), (13, 15, 91, 89), (16, 14, 90, 92), (15, 17, 93, 91), (18, 16, 92, 94), (17, 19, 95, 93), (20, 18, 94, 96), (19, 21, 97, 95), (22, 20, 96, 98), (21, 23, 99, 97), (24, 22, 98, 100), (23, 25, 101, 99), (26, 24, 100, 102), (25, 27, 103, 101), (28, 26, 102, 104), (27, 29, 105, 103), (30, 28, 104, 106), (29, 31, 107, 105), (32, 30, 106, 108), (31, 33, 109, 107), (34, 35, 111, 110), (0, 34, 110, 76), (35, 1, 79, 111), (37, 36, 112, 113), (33, 37, 113, 109), (36, 32, 108, 112), (122, 120, 121, 123), (128, 126, 127, 129), (134, 132, 133, 135), (115, 114, 138, 139), (140, 142, 143, 141), (142, 144, 145, 143), (118, 116, 117, 119), (120, 118, 119, 121), (124, 122, 123, 125), (126, 124, 125, 127), (130, 128, 129, 131), (132, 130, 131, 133), (136, 134, 135, 137), (138, 136, 137, 139), (115, 147, 146, 114), (144, 146, 147, 145), (140, 141, 149, 148), (117, 116, 150, 151), (35, 34, 148, 149), (21, 19, 131, 129), (6, 84, 114, 146), (34, 0, 140, 148), (20, 22, 126, 128), (85, 7, 147, 115), (1, 35, 149, 141), (23, 21, 129, 127), (84, 10, 138, 114), (36, 37, 151, 150), (22, 24, 124, 126), (11, 85, 115, 139), (37, 33, 117, 151), (25, 23, 127, 125), (10, 12, 136, 138), (32, 36, 150, 116), (24, 26, 122, 124), (13, 11, 139, 137), (27, 25, 125, 123), (12, 14, 134, 136)])
me_cylinder_009.polygons.foreach_set('use_smooth', [True] * 134)
_uv = me_cylinder_009.uv_layers.new(name='UVMap')
_uv.uv.foreach_set('vector', [0.356, 0.3647, 0.3446, 0.3676, 0.3446, 0.3676, 0.356, 0.3647, 0.7714, 0.326, 0.7784, 0.3166, 0.7784, 0.3166, 0.7714, 0.326, 0.4411, 0.25, 0.4405, 0.2617, 0.4405, 0.2617, 0.4411, 0.25, 0.7022, 0.3676, 0.7136, 0.3647, 0.7136, 0.3647, 0.7022, 0.3676, 0.4139, 0.326, 0.406, 0.3348, 0.406, 0.3348, 0.4139, 0.326, 0.7981, 0.2617, 0.7986, 0.25, 0.7986, 0.25, 0.7981, 0.2617, 0.3446, 0.3676, 0.333, 0.3693, 0.333, 0.3693, 0.3446, 0.3676, 0.7635, 0.3348, 0.7714, 0.326, 0.7714, 0.326, 0.7635, 0.3348, 0.4405, 0.2617, 0.4388, 0.2734, 0.4388, 0.2734, 0.4405, 0.2617, 0.6905, 0.3693, 0.7022, 0.3676, 0.7022, 0.3676, 0.6905, 0.3693, 0.406, 0.3348, 0.3973, 0.3426, 0.3973, 0.3426, 0.406, 0.3348, 0.7963, 0.2734, 0.7981, 0.2617, 0.7981, 0.2617, 0.7963, 0.2734, 0.333, 0.3693, 0.3212, 0.3699, 0.3212, 0.3699, 0.333, 0.3693, 0.7548, 0.3426, 0.7635, 0.3348, 0.7635, 0.3348, 0.7548, 0.3426, 0.4388, 0.2734, 0.4359, 0.2848, 0.4359, 0.2848, 0.4388, 0.2734, 0.6788, 0.3699, 0.6905, 0.3693, 0.6905, 0.3693, 0.6788, 0.3699, 0.3973, 0.3426, 0.3878, 0.3497, 0.3878, 0.3497, 0.3973, 0.3426, 0.7935, 0.2848, 0.7963, 0.2734, 0.7963, 0.2734, 0.7935, 0.2848, 0.75, 0.3699, 0.75, 0.3699, 0.25, 0.3699, 0.25, 0.3699, 0.3699, 0.25, 0.3699, 0.25, 0.8699, 0.25, 0.8699, 0.25, 0.7617, 0.3693, 0.75, 0.3699, 0.75, 0.3699, 0.7617, 0.3693, 0.25, 0.3699, 0.2617, 0.3693, 0.2617, 0.3693, 0.25, 0.3699, 0.7734, 0.3676, 0.7617, 0.3693, 0.7617, 0.3693, 0.7734, 0.3676, 0.2617, 0.3693, 0.2734, 0.3676, 0.2734, 0.3676, 0.2617, 0.3693, 0.7848, 0.3647, 0.7734, 0.3676, 0.7734, 0.3676, 0.7848, 0.3647, 0.2734, 0.3676, 0.2848, 0.3647, 0.2848, 0.3647, 0.2734, 0.3676, 0.7959, 0.3607, 0.7848, 0.3647, 0.7848, 0.3647, 0.7959, 0.3607, 0.2848, 0.3647, 0.2959, 0.3607, 0.2959, 0.3607, 0.2848, 0.3647, 0.8065, 0.3557, 0.7959, 0.3607, 0.7959, 0.3607, 0.8065, 0.3557, 0.2959, 0.3607, 0.3065, 0.3557, 0.3065, 0.3557, 0.2959, 0.3607, 0.8166, 0.3497, 0.8065, 0.3557, 0.8065, 0.3557, 0.8166, 0.3497, 0.3065, 0.3557, 0.3166, 0.3497, 0.3166, 0.3497, 0.3065, 0.3557, 0.826, 0.3426, 0.8166, 0.3497, 0.8166, 0.3497, 0.826, 0.3426, 0.3166, 0.3497, 0.326, 0.3426, 0.326, 0.3426, 0.3166, 0.3497, 0.8348, 0.3348, 0.826, 0.3426, 0.826, 0.3426, 0.8348, 0.3348, 0.326, 0.3426, 0.3348, 0.3348, 0.3348, 0.3348, 0.326, 0.3426, 0.8426, 0.326, 0.8348, 0.3348, 0.8348, 0.3348, 0.8426, 0.326, 0.3348, 0.3348, 0.3426, 0.326, 0.3426, 0.326, 0.3348, 0.3348, 0.8497, 0.3166, 0.8426, 0.326, 0.8426, 0.326, 0.8497, 0.3166, 0.3426, 0.326, 0.3497, 0.3166, 0.3497, 0.3166, 0.3426, 0.326, 0.8557, 0.3065, 0.8497, 0.3166, 0.8497, 0.3166, 0.8557, 0.3065, 0.3497, 0.3166, 0.3557, 0.3065, 0.3557, 0.3065, 0.3497, 0.3166, 0.8607, 0.2959, 0.8557, 0.3065, 0.8557, 0.3065, 0.8607, 0.2959, 0.3557, 0.3065, 0.3607, 0.2959, 0.3607, 0.2959, 0.3557, 0.3065, 0.8647, 0.2848, 0.8607, 0.2959, 0.8607, 0.2959, 0.8647, 0.2848, 0.3607, 0.2959, 0.3647, 0.2848, 0.3647, 0.2848, 0.3607, 0.2959, 0.8676, 0.2734, 0.8647, 0.2848, 0.8647, 0.2848, 0.8676, 0.2734, 0.3647, 0.2848, 0.3676, 0.2734, 0.3676, 0.2734, 0.3647, 0.2848, 0.8693, 0.2617, 0.8676, 0.2734, 0.8676, 0.2734, 0.8693, 0.2617, 0.3676, 0.2734, 0.3693, 0.2617, 0.3693, 0.2617, 0.3676, 0.2734, 0.8699, 0.25, 0.8693, 0.2617, 0.8693, 0.2617, 0.8699, 0.25, 0.3693, 0.2617, 0.3699, 0.25, 0.3699, 0.25, 0.3693, 0.2617, 0.75, 0.3699, 0.25, 0.3699, 0.25, 0.3699, 0.75, 0.3699, 0.75, 0.3699, 0.75, 0.3699, 0.75, 0.3699, 0.75, 0.3699, 0.25, 0.3699, 0.25, 0.3699, 0.25, 0.3699, 0.25, 0.3699, 0.3699, 0.25, 0.8699, 0.25, 0.8699, 0.25, 0.3699, 0.25, 0.3699, 0.25, 0.3699, 0.25, 0.3699, 0.25, 0.3699, 0.25, 0.8699, 0.25, 0.8699, 0.25, 0.8699, 0.25, 0.8699, 0.25, 0.6905, 0.3693, 0.6788, 0.3699, 0.75, 0.3699, 0.7617, 0.3693, 0.3212, 0.3699, 0.333, 0.3693, 0.2617, 0.3693, 0.25, 0.3699, 0.7022, 0.3676, 0.6905, 0.3693, 0.7617, 0.3693, 0.7734, 0.3676, 0.333, 0.3693, 0.3446, 0.3676, 0.2734, 0.3676, 0.2617, 0.3693, 0.7136, 0.3647, 0.7022, 0.3676, 0.7734, 0.3676, 0.7848, 0.3647, 0.3446, 0.3676, 0.356, 0.3647, 0.2848, 0.3647, 0.2734, 0.3676, 0.7246, 0.3607, 0.7136, 0.3647, 0.7848, 0.3647, 0.7959, 0.3607, 0.356, 0.3647, 0.3671, 0.3607, 0.2959, 0.3607, 0.2848, 0.3647, 0.7353, 0.3557, 0.7246, 0.3607, 0.7959, 0.3607, 0.8065, 0.3557, 0.3671, 0.3607, 0.3777, 0.3557, 0.3065, 0.3557, 0.2959, 0.3607, 0.7454, 0.3497, 0.7353, 0.3557, 0.8065, 0.3557, 0.8166, 0.3497, 0.3777, 0.3557, 0.3878, 0.3497, 0.3166, 0.3497, 0.3065, 0.3557, 0.7548, 0.3426, 0.7454, 0.3497, 0.8166, 0.3497, 0.826, 0.3426, 0.3878, 0.3497, 0.3973, 0.3426, 0.326, 0.3426, 0.3166, 0.3497, 0.7635, 0.3348, 0.7548, 0.3426, 0.826, 0.3426, 0.8348, 0.3348, 0.3973, 0.3426, 0.406, 0.3348, 0.3348, 0.3348, 0.326, 0.3426, 0.7714, 0.326, 0.7635, 0.3348, 0.8348, 0.3348, 0.8426, 0.326, 0.406, 0.3348, 0.4139, 0.326, 0.3426, 0.326, 0.3348, 0.3348, 0.7784, 0.3166, 0.7714, 0.326, 0.8426, 0.326, 0.8497, 0.3166, 0.4139, 0.326, 0.4209, 0.3166, 0.3497, 0.3166, 0.3426, 0.326, 0.7845, 0.3065, 0.7784, 0.3166, 0.8497, 0.3166, 0.8557, 0.3065, 0.4209, 0.3166, 0.4269, 0.3065, 0.3557, 0.3065, 0.3497, 0.3166, 0.7895, 0.2959, 0.7845, 0.3065, 0.8557, 0.3065, 0.8607, 0.2959, 0.4269, 0.3065, 0.432, 0.2959, 0.3607, 0.2959, 0.3557, 0.3065, 0.7935, 0.2848, 0.7895, 0.2959, 0.8607, 0.2959, 0.8647, 0.2848, 0.432, 0.2959, 0.4359, 0.2848, 0.3647, 0.2848, 0.3607, 0.2959, 0.7963, 0.2734, 0.7935, 0.2848, 0.8647, 0.2848, 0.8676, 0.2734, 0.4359, 0.2848, 0.4388, 0.2734, 0.3676, 0.2734, 0.3647, 0.2848, 0.7981, 0.2617, 0.7963, 0.2734, 0.8676, 0.2734, 0.8693, 0.2617, 0.4388, 0.2734, 0.4405, 0.2617, 0.3693, 0.2617, 0.3676, 0.2734, 0.7986, 0.25, 0.7981, 0.2617, 0.8693, 0.2617, 0.8699, 0.25, 0.4405, 0.2617, 0.4411, 0.25, 0.3699, 0.25, 0.3693, 0.2617, 0.6788, 0.3699, 0.3212, 0.3699, 0.25, 0.3699, 0.75, 0.3699, 0.6788, 0.3699, 0.6788, 0.3699, 0.75, 0.3699, 0.75, 0.3699, 0.3212, 0.3699, 0.3212, 0.3699, 0.25, 0.3699, 0.25, 0.3699, 0.4411, 0.25, 0.7986, 0.25, 0.8699, 0.25, 0.3699, 0.25, 0.4411, 0.25, 0.4411, 0.25, 0.3699, 0.25, 0.3699, 0.25, 0.7986, 0.25, 0.7986, 0.25, 0.8699, 0.25, 0.8699, 0.25, 0.7935, 0.2848, 0.7963, 0.2734, 0.4388, 0.2734, 0.4359, 0.2848, 0.7784, 0.3166, 0.7845, 0.3065, 0.4269, 0.3065, 0.4209, 0.3166, 0.7548, 0.3426, 0.7635, 0.3348, 0.406, 0.3348, 0.3973, 0.3426, 0.3671, 0.3607, 0.7246, 0.3607, 0.7353, 0.3557, 0.3777, 0.3557, 0.6788, 0.3699, 0.6905, 0.3693, 0.333, 0.3693, 0.3212, 0.3699, 0.6905, 0.3693, 0.7022, 0.3676, 0.3446, 0.3676, 0.333, 0.3693, 0.7981, 0.2617, 0.7986, 0.25, 0.4411, 0.25, 0.4405, 0.2617, 0.7963, 0.2734, 0.7981, 0.2617, 0.4405, 0.2617, 0.4388, 0.2734, 0.7895, 0.2959, 0.7935, 0.2848, 0.4359, 0.2848, 0.432, 0.2959, 0.7845, 0.3065, 0.7895, 0.2959, 0.432, 0.2959, 0.4269, 0.3065, 0.7714, 0.326, 0.7784, 0.3166, 0.4209, 0.3166, 0.4139, 0.326, 0.7635, 0.3348, 0.7714, 0.326, 0.4139, 0.326, 0.406, 0.3348, 0.7454, 0.3497, 0.7548, 0.3426, 0.3973, 0.3426, 0.3878, 0.3497, 0.7353, 0.3557, 0.7454, 0.3497, 0.3878, 0.3497, 0.3777, 0.3557, 0.3671, 0.3607, 0.356, 0.3647, 0.7136, 0.3647, 0.7246, 0.3607, 0.7022, 0.3676, 0.7136, 0.3647, 0.356, 0.3647, 0.3446, 0.3676, 0.6788, 0.3699, 0.3212, 0.3699, 0.3212, 0.3699, 0.6788, 0.3699, 0.4411, 0.25, 0.7986, 0.25, 0.7986, 0.25, 0.4411, 0.25, 0.3212, 0.3699, 0.6788, 0.3699, 0.6788, 0.3699, 0.3212, 0.3699, 0.4209, 0.3166, 0.4139, 0.326, 0.4139, 0.326, 0.4209, 0.3166, 0.7136, 0.3647, 0.7246, 0.3607, 0.7246, 0.3607, 0.7136, 0.3647, 0.6788, 0.3699, 0.6788, 0.3699, 0.6788, 0.3699, 0.6788, 0.3699, 0.7784, 0.3166, 0.7845, 0.3065, 0.7845, 0.3065, 0.7784, 0.3166, 0.3671, 0.3607, 0.356, 0.3647, 0.356, 0.3647, 0.3671, 0.3607, 0.3212, 0.3699, 0.3212, 0.3699, 0.3212, 0.3699, 0.3212, 0.3699, 0.4269, 0.3065, 0.4209, 0.3166, 0.4209, 0.3166, 0.4269, 0.3065, 0.7246, 0.3607, 0.7353, 0.3557, 0.7353, 0.3557, 0.7246, 0.3607, 0.7986, 0.25, 0.4411, 0.25, 0.4411, 0.25, 0.7986, 0.25, 0.7845, 0.3065, 0.7895, 0.2959, 0.7895, 0.2959, 0.7845, 0.3065, 0.3777, 0.3557, 0.3671, 0.3607, 0.3671, 0.3607, 0.3777, 0.3557, 0.4411, 0.25, 0.4411, 0.25, 0.4411, 0.25, 0.4411, 0.25, 0.432, 0.2959, 0.4269, 0.3065, 0.4269, 0.3065, 0.432, 0.2959, 0.7353, 0.3557, 0.7454, 0.3497, 0.7454, 0.3497, 0.7353, 0.3557, 0.7986, 0.25, 0.7986, 0.25, 0.7986, 0.25, 0.7986, 0.25, 0.7895, 0.2959, 0.7935, 0.2848, 0.7935, 0.2848, 0.7895, 0.2959, 0.3878, 0.3497, 0.3777, 0.3557, 0.3777, 0.3557, 0.3878, 0.3497, 0.4359, 0.2848, 0.432, 0.2959, 0.432, 0.2959, 0.4359, 0.2848, 0.7454, 0.3497, 0.7548, 0.3426, 0.7548, 0.3426, 0.7454, 0.3497])
me_cylinder_009.use_remesh_fix_poles = True
me_cylinder_009.use_remesh_preserve_attributes = False
me_cylinder_009.update()
me_cylinder_011 = bpy.data.meshes.new('Cylinder.011')
me_cylinder_011.from_pydata([(0.104, 3.168, -0.1725), (0.3106, 3.153, -0.1725), (0.3106, 3.153, -0.03049), (0.104, 3.168, -0.03049), (0.6181, 3.108, -0.1725), (0.6181, 3.108, -0.03049), (0.9198, 3.032, -0.1725), (0.9198, 3.032, -0.03049), (1.213, 2.927, -0.1725), (1.213, 2.927, -0.03049), (1.494, 2.794, -0.1725), (1.494, 2.794, -0.03049), (1.76, 2.635, -0.1725), (1.76, 2.635, -0.03049), (2.01, 2.449, -0.1725), (2.01, 2.449, -0.03049), (2.24, 2.24, -0.1725), (2.24, 2.24, -0.03049), (2.449, 2.01, -0.1725), (2.449, 2.01, -0.03049), (2.635, 1.76, -0.1725), (2.635, 1.76, -0.03049), (2.794, 1.494, -0.1725), (2.794, 1.494, -0.03049), (2.927, 1.213, -0.1725), (2.927, 1.213, -0.03049), (3.032, 0.9198, -0.1725), (3.032, 0.9198, -0.03049), (3.108, 0.6181, -0.1725), (3.108, 0.6181, -0.03049), (3.153, 0.3106, -0.1725), (3.153, 0.3106, -0.03049), (3.168, 0.104, -0.1725), (3.168, 0.104, -0.03049), (0.03049, 3.168, -0.1725), (0.03049, 3.168, -0.03049), (3.168, 0.03049, -0.1725), (3.168, 0.03049, -0.03049), (0.1021, 3.118, -0.203), (0.305, 3.103, -0.203), (0.305, 3.103, 6.463e-08), (0.1021, 3.118, 8.041e-08), (0.6082, 3.058, -0.203), (0.6082, 3.058, 1.007e-07), (0.905, 2.983, -0.203), (0.905, 2.983, 1.007e-07), (1.193, 2.88, -0.203), (1.193, 2.88, 1.007e-07), (1.47, 2.75, -0.203), (1.47, 2.75, 1.007e-07), (1.732, 2.592, -0.203), (1.732, 2.592, 1.007e-07), (1.978, 2.41, -0.203), (1.978, 2.41, 1.007e-07), (2.204, 2.204, -0.203), (2.204, 2.204, 1.007e-07), (2.41, 1.978, -0.203), (2.41, 1.978, 1.007e-07), (2.592, 1.732, -0.203), (2.592, 1.732, 1.007e-07), (2.75, 1.47, -0.203), (2.75, 1.47, 1.007e-07), (2.88, 1.193, -0.203), (2.88, 1.193, 1.007e-07), (2.983, 0.905, -0.203), (2.983, 0.905, 1.007e-07), (3.058, 0.6082, -0.203), (3.058, 0.6082, 1.007e-07), (3.103, 0.305, -0.203), (3.103, 0.305, 1.007e-07), (3.118, 0.1021, -0.203), (3.118, 0.1021, 8.52e-08), (-3.725e-09, 3.118, -0.203), (3.725e-09, 3.118, 1.09e-07), (3.118, 0.0, -0.203), (3.118, 0.0, 8.52e-08), (0.104, 3.168, -0.203), (0.3106, 3.153, -0.203), (0.3106, 3.153, 1.007e-07), (0.104, 3.168, 1.239e-07), (0.6181, 3.108, -0.203), (0.6181, 3.108, 1.007e-07), (0.9198, 3.032, -0.203), (0.9198, 3.032, 1.007e-07), (1.213, 2.927, -0.203), (1.213, 2.927, 1.007e-07), (1.494, 2.794, -0.203), (1.494, 2.794, 1.007e-07), (1.76, 2.635, -0.203), (1.76, 2.635, 1.007e-07), (2.01, 2.449, -0.203), (2.01, 2.449, 1.007e-07), (2.24, 2.24, -0.203), (2.24, 2.24, 1.007e-07), (2.449, 2.01, -0.203), (2.449, 2.01, 1.007e-07), (2.635, 1.76, -0.203), (2.635, 1.76, 1.007e-07), (2.794, 1.494, -0.203), (2.794, 1.494, 1.007e-07), (2.927, 1.213, -0.203), (2.927, 1.213, 1.007e-07), (3.032, 0.9198, -0.203), (3.032, 0.9198, 1.007e-07), (3.108, 0.6181, -0.203), (3.108, 0.6181, 1.007e-07), (3.153, 0.3106, -0.203), (3.153, 0.3106, 1.007e-07), (3.168, 0.104, -0.203), (3.168, 0.104, 8.52e-08), (-3.725e-09, 3.168, -0.203), (3.725e-09, 3.168, 1.239e-07), (3.168, 0.0, 8.52e-08), (3.168, 0.0, -0.203), (0.103, 3.139, -0.1464), (0.103, 3.139, -0.05471), (0.3076, 3.123, -0.05471), (0.3076, 3.123, -0.1464), (0.6123, 3.078, -0.05471), (0.6123, 3.078, -0.1464), (0.9111, 3.003, -0.05471), (0.9111, 3.003, -0.1464), (1.201, 2.9, -0.05471), (1.201, 2.9, -0.1464), (1.479, 2.768, -0.05471), (1.479, 2.768, -0.1464), (1.744, 2.61, -0.05471), (1.744, 2.61, -0.1464), (1.991, 2.426, -0.05471), (1.991, 2.426, -0.1464), (2.219, 2.219, -0.05471), (2.219, 2.219, -0.1464), (2.426, 1.991, -0.05471), (2.426, 1.991, -0.1464), (2.61, 1.744, -0.05471), (2.61, 1.744, -0.1464), (2.768, 1.479, -0.05471), (2.768, 1.479, -0.1464), (2.9, 1.201, -0.05471), (2.9, 1.201, -0.1464), (3.003, 0.9111, -0.05471), (3.003, 0.9111, -0.1464), (3.078, 0.6123, -0.05471), (3.078, 0.6123, -0.1464), (3.123, 0.3076, -0.05471), (3.123, 0.3076, -0.1464), (3.139, 0.103, -0.05471), (3.139, 0.103, -0.1464), (0.05374, 3.139, -0.1464), (0.05374, 3.139, -0.05471), (3.139, 0.05251, -0.05471), (3.139, 0.05251, -0.1464)], [], [(25, 27, 140, 138), (11, 13, 126, 124), (26, 24, 139, 141), (33, 37, 150, 146), (12, 10, 125, 127), (23, 25, 138, 136), (36, 32, 147, 151), (9, 11, 124, 122), (24, 22, 137, 139), (37, 36, 151, 150), (10, 8, 123, 125), (21, 23, 136, 134), (0, 34, 148, 114), (7, 9, 122, 120), (22, 20, 135, 137), (35, 3, 115, 149), (8, 6, 121, 123), (19, 21, 134, 132), (41, 73, 72, 38), (70, 74, 75, 71), (76, 77, 39, 38), (78, 79, 41, 40), (77, 80, 42, 39), (81, 78, 40, 43), (80, 82, 44, 42), (83, 81, 43, 45), (82, 84, 46, 44), (85, 83, 45, 47), (84, 86, 48, 46), (87, 85, 47, 49), (86, 88, 50, 48), (89, 87, 49, 51), (88, 90, 52, 50), (91, 89, 51, 53), (90, 92, 54, 52), (93, 91, 53, 55), (92, 94, 56, 54), (95, 93, 55, 57), (94, 96, 58, 56), (97, 95, 57, 59), (96, 98, 60, 58), (99, 97, 59, 61), (98, 100, 62, 60), (101, 99, 61, 63), (100, 102, 64, 62), (103, 101, 63, 65), (102, 104, 66, 64), (105, 103, 65, 67), (104, 106, 68, 66), (107, 105, 67, 69), (106, 108, 70, 68), (109, 107, 69, 71), (111, 110, 72, 73), (79, 111, 73, 41), (110, 76, 38, 72), (113, 112, 75, 74), (108, 113, 74, 70), (112, 109, 71, 75), (0, 1, 77, 76), (2, 3, 79, 78), (1, 4, 80, 77), (5, 2, 78, 81), (4, 6, 82, 80), (7, 5, 81, 83), (6, 8, 84, 82), (9, 7, 83, 85), (8, 10, 86, 84), (11, 9, 85, 87), (10, 12, 88, 86), (13, 11, 87, 89), (12, 14, 90, 88), (15, 13, 89, 91), (14, 16, 92, 90), (17, 15, 91, 93), (16, 18, 94, 92), (19, 17, 93, 95), (18, 20, 96, 94), (21, 19, 95, 97), (20, 22, 98, 96), (23, 21, 97, 99), (22, 24, 100, 98), (25, 23, 99, 101), (24, 26, 102, 100), (27, 25, 101, 103), (26, 28, 104, 102), (29, 27, 103, 105), (28, 30, 106, 104), (31, 29, 105, 107), (30, 32, 108, 106), (33, 31, 107, 109), (35, 34, 110, 111), (3, 35, 111, 79), (34, 0, 76, 110), (36, 37, 112, 113), (32, 36, 113, 108), (37, 33, 109, 112), (114, 115, 116, 117), (117, 116, 118, 119), (119, 118, 120, 121), (121, 120, 122, 123), (123, 122, 124, 125), (125, 124, 126, 127), (127, 126, 128, 129), (129, 128, 130, 131), (131, 130, 132, 133), (133, 132, 134, 135), (135, 134, 136, 137), (137, 136, 138, 139), (139, 138, 140, 141), (141, 140, 142, 143), (143, 142, 144, 145), (145, 144, 146, 147), (115, 114, 148, 149), (147, 146, 150, 151), (14, 12, 127, 129), (28, 26, 141, 143), (13, 15, 128, 126), (1, 0, 114, 117), (27, 29, 142, 140), (16, 14, 129, 131), (3, 2, 116, 115), (30, 28, 143, 145), (15, 17, 130, 128), (4, 1, 117, 119), (29, 31, 144, 142), (18, 16, 131, 133), (2, 5, 118, 116), (32, 30, 145, 147), (17, 19, 132, 130), (6, 4, 119, 121), (31, 33, 146, 144), (20, 18, 133, 135), (5, 7, 120, 118), (34, 35, 149, 148)])
me_cylinder_011.polygons.foreach_set('use_smooth', [True] * 134)
_uv = me_cylinder_011.uv_layers.new(name='UVMap')
_uv.uv.foreach_set('vector', [0.8125, 0.9249, 0.7969, 0.9249, 0.7969, 0.9249, 0.8125, 0.9249, 0.9219, 0.9249, 0.9062, 0.9249, 0.9062, 0.9249, 0.9219, 0.9249, 0.7969, 0.5751, 0.8125, 0.5751, 0.8125, 0.5751, 0.7969, 0.5751, 0.75, 0.9249, 0.75, 0.9249, 0.75, 0.9249, 0.75, 0.9249, 0.9062, 0.5751, 0.9219, 0.5751, 0.9219, 0.5751, 0.9062, 0.5751, 0.8281, 0.9249, 0.8125, 0.9249, 0.8125, 0.9249, 0.8281, 0.9249, 0.75, 0.5751, 0.75, 0.5751, 0.75, 0.5751, 0.75, 0.5751, 0.9375, 0.9249, 0.9219, 0.9249, 0.9219, 0.9249, 0.9375, 0.9249, 0.8125, 0.5751, 0.8281, 0.5751, 0.8281, 0.5751, 0.8125, 0.5751, 0.75, 0.9249, 0.75, 0.5751, 0.75, 0.5751, 0.75, 0.9249, 0.9219, 0.5751, 0.9375, 0.5751, 0.9375, 0.5751, 0.9219, 0.5751, 0.8438, 0.9249, 0.8281, 0.9249, 0.8281, 0.9249, 0.8438, 0.9249, 1.0, 0.5751, 1.0, 0.5751, 1.0, 0.5751, 1.0, 0.5751, 0.9531, 0.9249, 0.9375, 0.9249, 0.9375, 0.9249, 0.9531, 0.9249, 0.8281, 0.5751, 0.8438, 0.5751, 0.8438, 0.5751, 0.8281, 0.5751, 1.0, 0.9249, 1.0, 0.9249, 1.0, 0.9249, 1.0, 0.9249, 0.9375, 0.5751, 0.9531, 0.5751, 0.9531, 0.5751, 0.9375, 0.5751, 0.8594, 0.9249, 0.8438, 0.9249, 0.8438, 0.9249, 0.8594, 0.9249, 1.0, 1.0, 1.0, 1.0, 1.0, 0.5, 1.0, 0.5, 0.75, 0.5, 0.75, 0.5, 0.75, 1.0, 0.75, 1.0, 1.0, 0.5, 0.9844, 0.5, 0.9844, 0.5, 1.0, 0.5, 0.9844, 1.0, 1.0, 1.0, 1.0, 1.0, 0.9844, 1.0, 0.9844, 0.5, 0.9688, 0.5, 0.9688, 0.5, 0.9844, 0.5, 0.9688, 1.0, 0.9844, 1.0, 0.9844, 1.0, 0.9688, 1.0, 0.9688, 0.5, 0.9531, 0.5, 0.9531, 0.5, 0.9688, 0.5, 0.9531, 1.0, 0.9688, 1.0, 0.9688, 1.0, 0.9531, 1.0, 0.9531, 0.5, 0.9375, 0.5, 0.9375, 0.5, 0.9531, 0.5, 0.9375, 1.0, 0.9531, 1.0, 0.9531, 1.0, 0.9375, 1.0, 0.9375, 0.5, 0.9219, 0.5, 0.9219, 0.5, 0.9375, 0.5, 0.9219, 1.0, 0.9375, 1.0, 0.9375, 1.0, 0.9219, 1.0, 0.9219, 0.5, 0.9062, 0.5, 0.9062, 0.5, 0.9219, 0.5, 0.9062, 1.0, 0.9219, 1.0, 0.9219, 1.0, 0.9062, 1.0, 0.9062, 0.5, 0.8906, 0.5, 0.8906, 0.5, 0.9062, 0.5, 0.8906, 1.0, 0.9062, 1.0, 0.9062, 1.0, 0.8906, 1.0, 0.8906, 0.5, 0.875, 0.5, 0.875, 0.5, 0.8906, 0.5, 0.875, 1.0, 0.8906, 1.0, 0.8906, 1.0, 0.875, 1.0, 0.875, 0.5, 0.8594, 0.5, 0.8594, 0.5, 0.875, 0.5, 0.8594, 1.0, 0.875, 1.0, 0.875, 1.0, 0.8594, 1.0, 0.8594, 0.5, 0.8438, 0.5, 0.8438, 0.5, 0.8594, 0.5, 0.8438, 1.0, 0.8594, 1.0, 0.8594, 1.0, 0.8438, 1.0, 0.8438, 0.5, 0.8281, 0.5, 0.8281, 0.5, 0.8438, 0.5, 0.8281, 1.0, 0.8438, 1.0, 0.8438, 1.0, 0.8281, 1.0, 0.8281, 0.5, 0.8125, 0.5, 0.8125, 0.5, 0.8281, 0.5, 0.8125, 1.0, 0.8281, 1.0, 0.8281, 1.0, 0.8125, 1.0, 0.8125, 0.5, 0.7969, 0.5, 0.7969, 0.5, 0.8125, 0.5, 0.7969, 1.0, 0.8125, 1.0, 0.8125, 1.0, 0.7969, 1.0, 0.7969, 0.5, 0.7812, 0.5, 0.7812, 0.5, 0.7969, 0.5, 0.7812, 1.0, 0.7969, 1.0, 0.7969, 1.0, 0.7812, 1.0, 0.7812, 0.5, 0.7656, 0.5, 0.7656, 0.5, 0.7812, 0.5, 0.7656, 1.0, 0.7812, 1.0, 0.7812, 1.0, 0.7656, 1.0, 0.7656, 0.5, 0.75, 0.5, 0.75, 0.5, 0.7656, 0.5, 0.75, 1.0, 0.7656, 1.0, 0.7656, 1.0, 0.75, 1.0, 1.0, 1.0, 1.0, 0.5, 1.0, 0.5, 1.0, 1.0, 1.0, 1.0, 1.0, 1.0, 1.0, 1.0, 1.0, 1.0, 1.0, 0.5, 1.0, 0.5, 1.0, 0.5, 1.0, 0.5, 0.75, 0.5, 0.75, 1.0, 0.75, 1.0, 0.75, 0.5, 0.75, 0.5, 0.75, 0.5, 0.75, 0.5, 0.75, 0.5, 0.75, 1.0, 0.75, 1.0, 0.75, 1.0, 0.75, 1.0, 1.0, 0.5751, 0.9844, 0.5751, 0.9844, 0.5, 1.0, 0.5, 0.9844, 0.9249, 1.0, 0.9249, 1.0, 1.0, 0.9844, 1.0, 0.9844, 0.5751, 0.9688, 0.5751, 0.9688, 0.5, 0.9844, 0.5, 0.9688, 0.9249, 0.9844, 0.9249, 0.9844, 1.0, 0.9688, 1.0, 0.9688, 0.5751, 0.9531, 0.5751, 0.9531, 0.5, 0.9688, 0.5, 0.9531, 0.9249, 0.9688, 0.9249, 0.9688, 1.0, 0.9531, 1.0, 0.9531, 0.5751, 0.9375, 0.5751, 0.9375, 0.5, 0.9531, 0.5, 0.9375, 0.9249, 0.9531, 0.9249, 0.9531, 1.0, 0.9375, 1.0, 0.9375, 0.5751, 0.9219, 0.5751, 0.9219, 0.5, 0.9375, 0.5, 0.9219, 0.9249, 0.9375, 0.9249, 0.9375, 1.0, 0.9219, 1.0, 0.9219, 0.5751, 0.9062, 0.5751, 0.9062, 0.5, 0.9219, 0.5, 0.9062, 0.9249, 0.9219, 0.9249, 0.9219, 1.0, 0.9062, 1.0, 0.9062, 0.5751, 0.8906, 0.5751, 0.8906, 0.5, 0.9062, 0.5, 0.8906, 0.9249, 0.9062, 0.9249, 0.9062, 1.0, 0.8906, 1.0, 0.8906, 0.5751, 0.875, 0.5751, 0.875, 0.5, 0.8906, 0.5, 0.875, 0.9249, 0.8906, 0.9249, 0.8906, 1.0, 0.875, 1.0, 0.875, 0.5751, 0.8594, 0.5751, 0.8594, 0.5, 0.875, 0.5, 0.8594, 0.9249, 0.875, 0.9249, 0.875, 1.0, 0.8594, 1.0, 0.8594, 0.5751, 0.8438, 0.5751, 0.8438, 0.5, 0.8594, 0.5, 0.8438, 0.9249, 0.8594, 0.9249, 0.8594, 1.0, 0.8438, 1.0, 0.8438, 0.5751, 0.8281, 0.5751, 0.8281, 0.5, 0.8438, 0.5, 0.8281, 0.9249, 0.8438, 0.9249, 0.8438, 1.0, 0.8281, 1.0, 0.8281, 0.5751, 0.8125, 0.5751, 0.8125, 0.5, 0.8281, 0.5, 0.8125, 0.9249, 0.8281, 0.9249, 0.8281, 1.0, 0.8125, 1.0, 0.8125, 0.5751, 0.7969, 0.5751, 0.7969, 0.5, 0.8125, 0.5, 0.7969, 0.9249, 0.8125, 0.9249, 0.8125, 1.0, 0.7969, 1.0, 0.7969, 0.5751, 0.7812, 0.5751, 0.7812, 0.5, 0.7969, 0.5, 0.7812, 0.9249, 0.7969, 0.9249, 0.7969, 1.0, 0.7812, 1.0, 0.7812, 0.5751, 0.7656, 0.5751, 0.7656, 0.5, 0.7812, 0.5, 0.7656, 0.9249, 0.7812, 0.9249, 0.7812, 1.0, 0.7656, 1.0, 0.7656, 0.5751, 0.75, 0.5751, 0.75, 0.5, 0.7656, 0.5, 0.75, 0.9249, 0.7656, 0.9249, 0.7656, 1.0, 0.75, 1.0, 1.0, 0.9249, 1.0, 0.5751, 1.0, 0.5, 1.0, 1.0, 1.0, 0.9249, 1.0, 0.9249, 1.0, 1.0, 1.0, 1.0, 1.0, 0.5751, 1.0, 0.5751, 1.0, 0.5, 1.0, 0.5, 0.75, 0.5751, 0.75, 0.9249, 0.75, 1.0, 0.75, 0.5, 0.75, 0.5751, 0.75, 0.5751, 0.75, 0.5, 0.75, 0.5, 0.75, 0.9249, 0.75, 0.9249, 0.75, 1.0, 0.75, 1.0, 1.0, 0.5751, 1.0, 0.9249, 0.9844, 0.9249, 0.9844, 0.5751, 0.9844, 0.5751, 0.9844, 0.9249, 0.9688, 0.9249, 0.9688, 0.5751, 0.9688, 0.5751, 0.9688, 0.9249, 0.9531, 0.9249, 0.9531, 0.5751, 0.9531, 0.5751, 0.9531, 0.9249, 0.9375, 0.9249, 0.9375, 0.5751, 0.9375, 0.5751, 0.9375, 0.9249, 0.9219, 0.9249, 0.9219, 0.5751, 0.9219, 0.5751, 0.9219, 0.9249, 0.9062, 0.9249, 0.9062, 0.5751, 0.9062, 0.5751, 0.9062, 0.9249, 0.8906, 0.9249, 0.8906, 0.5751, 0.8906, 0.5751, 0.8906, 0.9249, 0.875, 0.9249, 0.875, 0.5751, 0.875, 0.5751, 0.875, 0.9249, 0.8594, 0.9249, 0.8594, 0.5751, 0.8594, 0.5751, 0.8594, 0.9249, 0.8438, 0.9249, 0.8438, 0.5751, 0.8438, 0.5751, 0.8438, 0.9249, 0.8281, 0.9249, 0.8281, 0.5751, 0.8281, 0.5751, 0.8281, 0.9249, 0.8125, 0.9249, 0.8125, 0.5751, 0.8125, 0.5751, 0.8125, 0.9249, 0.7969, 0.9249, 0.7969, 0.5751, 0.7969, 0.5751, 0.7969, 0.9249, 0.7812, 0.9249, 0.7812, 0.5751, 0.7812, 0.5751, 0.7812, 0.9249, 0.7656, 0.9249, 0.7656, 0.5751, 0.7656, 0.5751, 0.7656, 0.9249, 0.75, 0.9249, 0.75, 0.5751, 1.0, 0.9249, 1.0, 0.5751, 1.0, 0.5751, 1.0, 0.9249, 0.75, 0.5751, 0.75, 0.9249, 0.75, 0.9249, 0.75, 0.5751, 0.8906, 0.5751, 0.9062, 0.5751, 0.9062, 0.5751, 0.8906, 0.5751, 0.7812, 0.5751, 0.7969, 0.5751, 0.7969, 0.5751, 0.7812, 0.5751, 0.9062, 0.9249, 0.8906, 0.9249, 0.8906, 0.9249, 0.9062, 0.9249, 0.9844, 0.5751, 1.0, 0.5751, 1.0, 0.5751, 0.9844, 0.5751, 0.7969, 0.9249, 0.7812, 0.9249, 0.7812, 0.9249, 0.7969, 0.9249, 0.875, 0.5751, 0.8906, 0.5751, 0.8906, 0.5751, 0.875, 0.5751, 1.0, 0.9249, 0.9844, 0.9249, 0.9844, 0.9249, 1.0, 0.9249, 0.7656, 0.5751, 0.7812, 0.5751, 0.7812, 0.5751, 0.7656, 0.5751, 0.8906, 0.9249, 0.875, 0.9249, 0.875, 0.9249, 0.8906, 0.9249, 0.9688, 0.5751, 0.9844, 0.5751, 0.9844, 0.5751, 0.9688, 0.5751, 0.7812, 0.9249, 0.7656, 0.9249, 0.7656, 0.9249, 0.7812, 0.9249, 0.8594, 0.5751, 0.875, 0.5751, 0.875, 0.5751, 0.8594, 0.5751, 0.9844, 0.9249, 0.9688, 0.9249, 0.9688, 0.9249, 0.9844, 0.9249, 0.75, 0.5751, 0.7656, 0.5751, 0.7656, 0.5751, 0.75, 0.5751, 0.875, 0.9249, 0.8594, 0.9249, 0.8594, 0.9249, 0.875, 0.9249, 0.9531, 0.5751, 0.9688, 0.5751, 0.9688, 0.5751, 0.9531, 0.5751, 0.7656, 0.9249, 0.75, 0.9249, 0.75, 0.9249, 0.7656, 0.9249, 0.8438, 0.5751, 0.8594, 0.5751, 0.8594, 0.5751, 0.8438, 0.5751, 0.9688, 0.9249, 0.9531, 0.9249, 0.9531, 0.9249, 0.9688, 0.9249, 1.0, 0.5751, 1.0, 0.9249, 1.0, 0.9249, 1.0, 0.5751])
me_cylinder_011.use_remesh_fix_poles = True
me_cylinder_011.use_remesh_preserve_attributes = False
me_cylinder_011.update()

# ---- objects
ob_transportpowerturn5ft = bpy.data.objects.new('TransportPowerTurn5ft', me_cylinder_001)
ob_coll_transportpowerturn5ft = bpy.data.objects.new('Coll_TransportPowerTurn5ft', me_cylinder_003)
ob_powerturnsidepaninside8in = bpy.data.objects.new('PowerTurnSidePanInside8in', me_cylinder_002)
ob_powerturnsidepaninside12in = bpy.data.objects.new('PowerTurnSidePanInside12in', me_cylinder_004)
ob_powerturnsidepanoutside8in = bpy.data.objects.new('PowerTurnSidePanOutside8in', me_cylinder_006)
ob_powerturnsidepanoutside12in = bpy.data.objects.new('PowerTurnSidePanOutside12in', me_cylinder_010)
ob_ubx_transportpowerturn5ft = bpy.data.objects.new('UBX_TransportPowerTurn5ft', me_cube)
ob_transportpowerturn5ftsidestructinside = bpy.data.objects.new('TransportPowerTurn5ftSideStructInside', me_cylinder_009)
ob_transportpowerturn5ftsidestructoutside = bpy.data.objects.new('TransportPowerTurn5ftSideStructOutside', me_cylinder_011)

# ---- transforms, parenting, visibility, modifiers, constraints
ob_transportpowerturn5ft.location = (0.0, 0.0, 0.0)
_m = ob_transportpowerturn5ft.modifiers.new('Auto Smooth', 'NODES')
_m.node_group = ng_auto_smooth
_gi = [s.identifier for s in ng_auto_smooth.interface.items_tree if s.item_type == 'SOCKET' and s.in_out == 'INPUT']
_m[_gi[1]] = 0.761  # Angle
ob_coll_transportpowerturn5ft.location = (0.0, 0.0, 0.0)
ob_powerturnsidepaninside8in.location = (0.0, 0.0, 0.0)
ob_powerturnsidepaninside8in.scale = (0.9976, 0.9976, 0.9976)
_m = ob_powerturnsidepaninside8in.modifiers.new('Auto Smooth', 'NODES')
_m.node_group = ng_auto_smooth
_gi = [s.identifier for s in ng_auto_smooth.interface.items_tree if s.item_type == 'SOCKET' and s.in_out == 'INPUT']
_m[_gi[1]] = 0.5236  # Angle
ob_powerturnsidepaninside12in.location = (0.0, 0.0, 0.0)
_m = ob_powerturnsidepaninside12in.modifiers.new('Auto Smooth', 'NODES')
_m.node_group = ng_auto_smooth
_gi = [s.identifier for s in ng_auto_smooth.interface.items_tree if s.item_type == 'SOCKET' and s.in_out == 'INPUT']
_m[_gi[1]] = 0.5236  # Angle
ob_powerturnsidepanoutside8in.location = (0.0, 0.0, 0.0)
_m = ob_powerturnsidepanoutside8in.modifiers.new('Auto Smooth', 'NODES')
_m.node_group = ng_auto_smooth
_gi = [s.identifier for s in ng_auto_smooth.interface.items_tree if s.item_type == 'SOCKET' and s.in_out == 'INPUT']
_m[_gi[1]] = 0.761  # Angle
ob_powerturnsidepanoutside12in.location = (0.0, 0.0, 0.0)
_m = ob_powerturnsidepanoutside12in.modifiers.new('Auto Smooth', 'NODES')
_m.node_group = ng_auto_smooth
_gi = [s.identifier for s in ng_auto_smooth.interface.items_tree if s.item_type == 'SOCKET' and s.in_out == 'INPUT']
_m[_gi[1]] = 0.761  # Angle
ob_ubx_transportpowerturn5ft.location = (0.0, 0.0, 0.0)
ob_transportpowerturn5ftsidestructinside.location = (0.0, 0.0, 0.0)
ob_transportpowerturn5ftsidestructinside.scale = (1.009, 1.009, 1.009)
_m = ob_transportpowerturn5ftsidestructinside.modifiers.new('Auto Smooth', 'NODES')
_m.node_group = ng_auto_smooth
_gi = [s.identifier for s in ng_auto_smooth.interface.items_tree if s.item_type == 'SOCKET' and s.in_out == 'INPUT']
_m[_gi[1]] = 0.761  # Angle
ob_transportpowerturn5ftsidestructoutside.location = (0.0, 0.0, 0.0)
ob_transportpowerturn5ftsidestructoutside.scale = (0.9777, 0.9777, 0.9777)
_m = ob_transportpowerturn5ftsidestructoutside.modifiers.new('Auto Smooth', 'NODES')
_m.node_group = ng_auto_smooth
_gi = [s.identifier for s in ng_auto_smooth.interface.items_tree if s.item_type == 'SOCKET' and s.in_out == 'INPUT']
_m[_gi[1]] = 0.761  # Angle

# ---- collection membership
col_collection.objects.link(ob_transportpowerturn5ft)
col_collection.objects.link(ob_coll_transportpowerturn5ft)
col_collection.objects.link(ob_powerturnsidepaninside8in)
col_collection.objects.link(ob_powerturnsidepaninside12in)
col_collection.objects.link(ob_powerturnsidepanoutside8in)
col_collection.objects.link(ob_powerturnsidepanoutside12in)
col_collection.objects.link(ob_ubx_transportpowerturn5ft)
col_collection.objects.link(ob_transportpowerturn5ftsidestructinside)
col_collection.objects.link(ob_transportpowerturn5ftsidestructoutside)

# ---- scene / render settings (as saved in the file)
scene.frame_start = 1; scene.frame_end = 250; scene.frame_set(1)
scene.render.engine = 'BLENDER_EEVEE_NEXT'
scene.cycles.sampling_pattern = 'TABULATED_SOBOL'
scene.cycles.use_light_tree = False
scene.view_settings.view_transform = 'Filmic'
bpy.context.view_layer.update()

# ---- added for rendering (the .blend has no active camera and no usable light): camera, sun
cam_auto = bpy.data.cameras.new('AutoCamera')
cam_auto.lens = 50.0
cam_auto.sensor_width = 36.0
cam_auto.clip_end = 1000.0
ob_auto_camera = bpy.data.objects.new('AutoCamera', cam_auto)
scene.collection.objects.link(ob_auto_camera)
ob_auto_camera.location = (5.62992, -3.34816, 3.31543)
ob_auto_camera.rotation_euler = (1.09748, -7.21219e-08, 0.694738)
scene.camera = ob_auto_camera
light_auto_sun = bpy.data.lights.new('AutoSun', 'SUN')
light_auto_sun.energy = 3.0
light_auto_sun.angle = 0.0523599
ob_auto_sun = bpy.data.objects.new('AutoSun', light_auto_sun)
scene.collection.objects.link(ob_auto_sun)
ob_auto_sun.rotation_euler = (0.872665, 0.174533, 0.523599)
bpy.context.view_layer.update()
